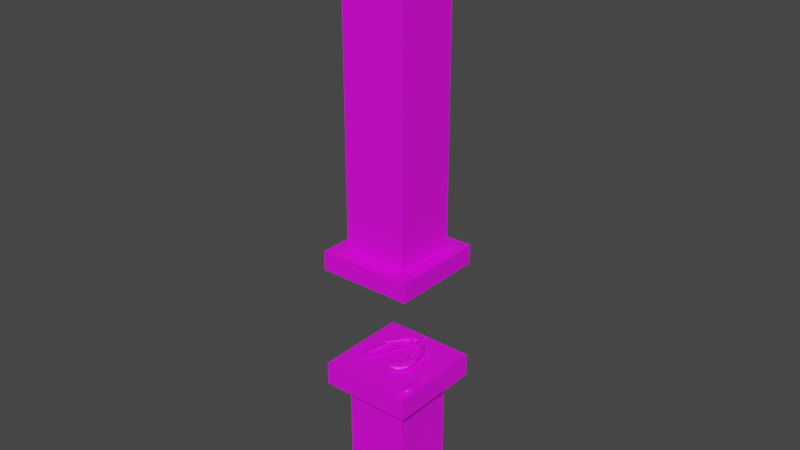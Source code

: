# Source: piston.blend  (saved by Blender 3.2.14; exported with 4.5.12 LTS)
import bpy
from mathutils import Matrix  # noqa: F401  (used for matrix-valued properties, if any)

bpy.ops.wm.read_factory_settings(use_empty=True)
scene = bpy.context.scene
scene.name = 'Scene'

# ---- collections
col_collection = bpy.data.collections.new('Collection'); scene.collection.children.link(col_collection)

# ---- images (referenced by path relative to the original .blend; pixels are not part of the script)
import os
ASSET_DIR = os.environ.get("B2B_ASSET_DIR", "")  # directory of the original .blend (textures are referenced by path, not embedded)
HERE = os.path.dirname(os.path.abspath(__file__))  # packed textures are extracted next to this script under _unpacked/

def load_image(name, relpath, width, height, colorspace="sRGB"):
    """Load a texture the original file referenced (path relative to the .blend, or extracted next to this script)."""
    p = next((c for c in (os.path.join(HERE, relpath), os.path.join(ASSET_DIR, relpath)) if relpath and os.path.exists(c)), "")
    if p:
        img = bpy.data.images.load(p, check_existing=True)
        img.name = name
    else:  # same state as the original file: an image datablock whose file is absent (Cycles renders it pink)
        img = bpy.data.images.new(name, width, height)
        img.source = "FILE"
        img.filepath = "//" + (relpath or name)
    img.colorspace_settings.name = colorspace
    return img
img_bloody_jpg = load_image('bloody.jpg', 'bloody.jpg', 1024, 1024, 'sRGB')
img_bench_jpg = load_image('bench.jpg', 'bench.jpg', 1024, 1024, 'sRGB')
img_benchclean_jpg = load_image('benchclean.jpg', 'benchclean.jpg', 1024, 1024, 'sRGB')
img_benchclean_jpg_001 = load_image('benchclean.jpg.001', 'benchclean.jpg', 1024, 1024, 'sRGB')
img_bench_jpg_001 = load_image('bench.jpg.001', 'bench.jpg', 1024, 1024, 'sRGB')

# ---- materials (node trees are filled in below, after node groups)
mat_material_002 = bpy.data.materials.new('Material.002')
mat_material_002.use_transparent_shadow = False
mat_material_006 = bpy.data.materials.new('Material.006')
mat_material_006.use_transparent_shadow = False
mat_material_004 = bpy.data.materials.new('Material.004')
mat_material_004.use_transparent_shadow = False
mat_material_001 = bpy.data.materials.new('Material.001')
mat_material_001.use_transparent_shadow = False
mat_material_005 = bpy.data.materials.new('Material.005')
mat_material_005.use_transparent_shadow = False
mat_material_003 = bpy.data.materials.new('Material.003')
mat_material_003.use_transparent_shadow = False
mat_material_008 = bpy.data.materials.new('Material.008')
mat_material_008.use_transparent_shadow = False
mat_material_009 = bpy.data.materials.new('Material.009')
mat_material_009.use_transparent_shadow = False
mat_material_010 = bpy.data.materials.new('Material.010')
mat_material_010.use_transparent_shadow = False

# ---- material node trees
mat_material_002.use_nodes = True; mat_material_002.node_tree.nodes.clear()
_N = mat_material_002.node_tree.nodes; _L = mat_material_002.node_tree.links
n0 = _N.new('ShaderNodeBsdfPrincipled'); n0.name = 'Principled BSDF'; n0.location = (10, 300)
n0.distribution = 'GGX'
n0.subsurface_method = 'RANDOM_WALK_SKIN'
n0.inputs[3].default_value = 1.45
n0.inputs[27].default_value = (0.0, 0.0, 0.0, 1.0)
n0.inputs[28].default_value = 1.0
n1 = _N.new('ShaderNodeOutputMaterial'); n1.name = 'Material Output'; n1.location = (300, 300)
n2 = _N.new('ShaderNodeTexImage'); n2.name = 'Image Texture'; n2.location = (-280, 280)
n2.image = img_bloody_jpg
_L.new(n0.outputs[0], n1.inputs[0])
_L.new(n2.outputs[0], n0.inputs[0])
n1.is_active_output = True
mat_material_006.use_nodes = True; mat_material_006.node_tree.nodes.clear()
_N = mat_material_006.node_tree.nodes; _L = mat_material_006.node_tree.links
n0 = _N.new('ShaderNodeBsdfPrincipled'); n0.name = 'Principled BSDF'; n0.location = (10, 300)
n0.distribution = 'GGX'
n0.subsurface_method = 'RANDOM_WALK_SKIN'
n0.inputs[3].default_value = 1.45
n0.inputs[27].default_value = (0.0, 0.0, 0.0, 1.0)
n0.inputs[28].default_value = 1.0
n1 = _N.new('ShaderNodeOutputMaterial'); n1.name = 'Material Output'; n1.location = (300, 300)
n2 = _N.new('ShaderNodeTexImage'); n2.name = 'Image Texture'; n2.location = (-280, 280)
n2.image = img_bloody_jpg
_L.new(n0.outputs[0], n1.inputs[0])
_L.new(n2.outputs[0], n0.inputs[0])
n1.is_active_output = True
mat_material_004.use_nodes = True; mat_material_004.node_tree.nodes.clear()
_N = mat_material_004.node_tree.nodes; _L = mat_material_004.node_tree.links
n0 = _N.new('ShaderNodeBsdfPrincipled'); n0.name = 'Principled BSDF'; n0.location = (10, 300)
n0.distribution = 'GGX'
n0.subsurface_method = 'RANDOM_WALK_SKIN'
n0.inputs[3].default_value = 1.45
n0.inputs[27].default_value = (0.0, 0.0, 0.0, 1.0)
n0.inputs[28].default_value = 1.0
n1 = _N.new('ShaderNodeOutputMaterial'); n1.name = 'Material Output'; n1.location = (300, 300)
n2 = _N.new('ShaderNodeTexImage'); n2.name = 'Image Texture'; n2.location = (-280, 280)
n2.image = img_bloody_jpg
_L.new(n0.outputs[0], n1.inputs[0])
_L.new(n2.outputs[0], n0.inputs[0])
n1.is_active_output = True
mat_material_001.use_nodes = True; mat_material_001.node_tree.nodes.clear()
_N = mat_material_001.node_tree.nodes; _L = mat_material_001.node_tree.links
n0 = _N.new('ShaderNodeBsdfPrincipled'); n0.name = 'Principled BSDF'; n0.location = (10, 300)
n0.distribution = 'GGX'
n0.subsurface_method = 'RANDOM_WALK_SKIN'
n0.inputs[3].default_value = 1.45
n0.inputs[27].default_value = (0.0, 0.0, 0.0, 1.0)
n0.inputs[28].default_value = 1.0
n1 = _N.new('ShaderNodeOutputMaterial'); n1.name = 'Material Output'; n1.location = (300, 300)
n2 = _N.new('ShaderNodeTexImage'); n2.name = 'Image Texture'; n2.location = (-280, 280)
n2.image = img_bloody_jpg
_L.new(n0.outputs[0], n1.inputs[0])
_L.new(n2.outputs[0], n0.inputs[0])
n1.is_active_output = True
mat_material_005.use_nodes = True; mat_material_005.node_tree.nodes.clear()
_N = mat_material_005.node_tree.nodes; _L = mat_material_005.node_tree.links
n0 = _N.new('ShaderNodeBsdfPrincipled'); n0.name = 'Principled BSDF'; n0.location = (10, 300)
n0.distribution = 'GGX'
n0.subsurface_method = 'RANDOM_WALK_SKIN'
n0.inputs[3].default_value = 1.45
n0.inputs[27].default_value = (0.0, 0.0, 0.0, 1.0)
n0.inputs[28].default_value = 1.0
n1 = _N.new('ShaderNodeOutputMaterial'); n1.name = 'Material Output'; n1.location = (300, 300)
n2 = _N.new('ShaderNodeTexImage'); n2.name = 'Image Texture'; n2.location = (-280, 280)
n2.image = img_bloody_jpg
_L.new(n0.outputs[0], n1.inputs[0])
_L.new(n2.outputs[0], n0.inputs[0])
n1.is_active_output = True
mat_material_003.use_nodes = True; mat_material_003.node_tree.nodes.clear()
_N = mat_material_003.node_tree.nodes; _L = mat_material_003.node_tree.links
n0 = _N.new('ShaderNodeBsdfPrincipled'); n0.name = 'Principled BSDF'; n0.location = (10, 300)
n0.distribution = 'GGX'
n0.subsurface_method = 'RANDOM_WALK_SKIN'
n0.inputs[3].default_value = 1.45
n0.inputs[27].default_value = (0.0, 0.0, 0.0, 1.0)
n0.inputs[28].default_value = 1.0
n1 = _N.new('ShaderNodeOutputMaterial'); n1.name = 'Material Output'; n1.location = (300, 300)
n2 = _N.new('ShaderNodeTexImage'); n2.name = 'Image Texture'; n2.location = (-280, 280)
n2.image = img_bench_jpg
_L.new(n0.outputs[0], n1.inputs[0])
_L.new(n2.outputs[0], n0.inputs[0])
n1.is_active_output = True
mat_material_008.use_nodes = True; mat_material_008.node_tree.nodes.clear()
_N = mat_material_008.node_tree.nodes; _L = mat_material_008.node_tree.links
n0 = _N.new('ShaderNodeBsdfPrincipled'); n0.name = 'Principled BSDF'; n0.location = (10, 300)
n0.distribution = 'GGX'
n0.subsurface_method = 'RANDOM_WALK_SKIN'
n0.inputs[3].default_value = 1.45
n0.inputs[27].default_value = (0.0, 0.0, 0.0, 1.0)
n0.inputs[28].default_value = 1.0
n1 = _N.new('ShaderNodeOutputMaterial'); n1.name = 'Material Output'; n1.location = (300, 300)
n2 = _N.new('ShaderNodeTexImage'); n2.name = 'Image Texture'; n2.location = (-280, 280)
n2.image = img_benchclean_jpg
_L.new(n0.outputs[0], n1.inputs[0])
_L.new(n2.outputs[0], n0.inputs[0])
n1.is_active_output = True
mat_material_009.use_nodes = True; mat_material_009.node_tree.nodes.clear()
_N = mat_material_009.node_tree.nodes; _L = mat_material_009.node_tree.links
n0 = _N.new('ShaderNodeBsdfPrincipled'); n0.name = 'Principled BSDF'; n0.location = (10, 300)
n0.distribution = 'GGX'
n0.subsurface_method = 'RANDOM_WALK_SKIN'
n0.inputs[3].default_value = 1.45
n0.inputs[27].default_value = (0.0, 0.0, 0.0, 1.0)
n0.inputs[28].default_value = 1.0
n1 = _N.new('ShaderNodeOutputMaterial'); n1.name = 'Material Output'; n1.location = (300, 300)
n2 = _N.new('ShaderNodeTexImage'); n2.name = 'Image Texture'; n2.location = (-280, 280)
n2.image = img_benchclean_jpg_001
_L.new(n0.outputs[0], n1.inputs[0])
_L.new(n2.outputs[0], n0.inputs[0])
n1.is_active_output = True
mat_material_010.use_nodes = True; mat_material_010.node_tree.nodes.clear()
_N = mat_material_010.node_tree.nodes; _L = mat_material_010.node_tree.links
n0 = _N.new('ShaderNodeBsdfPrincipled'); n0.name = 'Principled BSDF'; n0.location = (10, 300)
n0.distribution = 'GGX'
n0.subsurface_method = 'RANDOM_WALK_SKIN'
n0.inputs[3].default_value = 1.45
n0.inputs[27].default_value = (0.0, 0.0, 0.0, 1.0)
n0.inputs[28].default_value = 1.0
n1 = _N.new('ShaderNodeOutputMaterial'); n1.name = 'Material Output'; n1.location = (300, 300)
n2 = _N.new('ShaderNodeTexImage'); n2.name = 'Image Texture'; n2.location = (-280, 280)
n2.image = img_bench_jpg_001
_L.new(n0.outputs[0], n1.inputs[0])
_L.new(n2.outputs[0], n0.inputs[0])
n1.is_active_output = True

# ---- world
world_world = bpy.data.worlds.new('World'); scene.world = world_world
world_world.use_nodes = True; world_world.node_tree.nodes.clear()
_N = world_world.node_tree.nodes; _L = world_world.node_tree.links
n0 = _N.new('ShaderNodeOutputWorld'); n0.name = 'World Output'; n0.location = (300, 300)
n1 = _N.new('ShaderNodeBackground'); n1.name = 'Background'; n1.location = (10, 300)
n1.inputs[0].default_value = (0.05088, 0.05088, 0.05088, 1.0)
_L.new(n1.outputs[0], n0.inputs[0])
n0.is_active_output = True
world_world.color = (0.05088, 0.05088, 0.05088)
world_world.use_sun_shadow = False
world_world.sun_shadow_jitter_overblur = 0.0

# ---- meshes
me_circle = bpy.data.meshes.new('Circle')
me_circle.from_pydata([(0.0, 1.745, -0.3496), (0.4197, -0.7063, -0.3546), (0.7922, -0.02332, -0.2502), (0.6353, 1.191, -0.4094), (0.294, -0.2677, -0.221), (0.3579, -0.5486, -0.2488), (0.6755, 0.03377, -0.1721), (1.501e-10, 1.542, -0.2297), (0.5417, 1.069, -0.3048), (-4.367e-09, 1.03, -0.6772), (0.294, -0.2677, -0.611), (0.5001, 0.1418, -0.4846), (0.4098, 0.8203, -0.6008), (0.3579, -0.5486, -0.5463), (0.6755, 0.03377, -0.395), (1.501e-10, 1.542, -0.572), (0.5417, 1.069, -0.5717), (-2.98e-08, -0.8113, -0.3408), (-2.469e-08, -0.1617, -0.2365), (-2.98e-08, -0.6382, -0.2265), (-2.469e-08, -0.1617, -0.611), (-2.98e-08, -0.6382, -0.5479), (0.6424, -0.4633, -0.3306), (0.7905, 0.6013, -0.2424), (0.3518, 1.545, -0.4303), (0.3958, -0.06355, -0.2037), (0.3174, -0.4259, -0.2184), (0.7549, -0.0051, -0.2004), (-1.895e-10, 1.37, -0.2084), (0.6054, 1.152, -0.3483), (0.4, -0.6559, -0.2875), (1.876e-11, 1.68, -0.2736), (0.4743, 0.9689, -0.2579), (0.3, 1.371, -0.3258), (0.1737, -0.627, -0.2452), (0.6741, 0.5664, -0.1664), (0.5478, -0.3414, -0.2351), (0.3958, -0.06355, -0.5578), (0.4652, 0.4677, -0.4827), (0.2454, 0.9124, -0.6538), (0.3174, -0.4259, -0.6023), (0.7549, -0.0051, -0.3232), (-1.895e-10, 1.37, -0.6583), (0.6054, 1.152, -0.4975), (0.4, -0.6559, -0.4537), (0.5897, 0.07965, -0.4535), (1.876e-11, 1.68, -0.461), (0.4743, 0.9689, -0.6125), (0.3, 1.371, -0.6183), (0.1737, -0.627, -0.5578), (0.6741, 0.5664, -0.3845), (0.5478, -0.3414, -0.4966), (0.2036, -0.7982, -0.3568), (0.1737, -0.2124, -0.2428), (0.1737, -0.2124, -0.6176), (-2.98e-08, -0.7561, -0.4445), (-2.916e-08, -0.487, -0.6185), (-2.98e-08, -0.7561, -0.2691), (-2.916e-08, -0.487, -0.2012), (-1.447e-08, 0.4318, -0.5328), (-1.447e-08, 0.4318, -0.2222), (0.4789, -0.2421, -0.2053), (0.2652, 1.222, -0.2887), (0.2614, 0.3036, -0.2132), (0.3353, 1.489, -0.366), (0.7534, 0.5901, -0.1932), (0.6122, -0.4244, -0.2697), (0.4789, -0.2421, -0.5487), (0.5866, 0.5354, -0.4434), (0.2652, 1.222, -0.682), (0.2614, 0.3036, -0.5131), (0.3353, 1.489, -0.5265), (0.7534, 0.5901, -0.314), (0.6122, -0.4244, -0.4191), (0.1941, -0.7436, -0.4581), (0.1575, -0.4844, -0.6207), (0.1941, -0.7436, -0.287), (0.1575, -0.4844, -0.217)], [], [(36, 61, 26, 5), (61, 25, 4, 26), (7, 28, 62, 33), (33, 62, 32, 8), (4, 25, 63, 53), (18, 53, 63, 60), (0, 31, 64, 24), (24, 64, 29, 3), (64, 33, 8, 29), (31, 7, 33, 64), (3, 29, 65, 23), (29, 8, 35, 65), (2, 27, 66, 22), (22, 66, 30, 1), (66, 36, 5, 30), (27, 6, 36, 66), (14, 51, 67, 45), (45, 67, 37, 11), (67, 40, 10, 37), (51, 13, 40, 67), (16, 50, 68, 47), (47, 68, 38, 12), (68, 45, 11, 38), (50, 14, 45, 68), (15, 48, 69, 42), (42, 69, 39, 9), (69, 47, 12, 39), (48, 16, 47, 69), (9, 39, 70, 59), (20, 59, 70, 54), (10, 54, 70, 37), (11, 37, 70, 38), (12, 38, 70, 39), (0, 24, 71, 46), (46, 71, 48, 15), (71, 43, 16, 48), (24, 3, 43, 71), (3, 23, 72, 43), (43, 72, 50, 16), (72, 41, 14, 50), (23, 2, 41, 72), (2, 22, 73, 41), (41, 73, 51, 14), (73, 44, 13, 51), (22, 1, 44, 73), (1, 52, 74, 44), (44, 74, 49, 13), (74, 55, 21, 49), (52, 17, 55, 74), (13, 49, 75, 40), (40, 75, 54, 10), (75, 56, 20, 54), (49, 21, 56, 75), (1, 30, 76, 52), (52, 76, 57, 17), (76, 34, 19, 57), (30, 5, 34, 76), (5, 26, 77, 34), (34, 77, 58, 19), (77, 53, 18, 58), (26, 4, 53, 77)])
_uv = me_circle.uv_layers.new(name='UVMap')
_uv.uv.foreach_set('vector', [0.4313, 0.6239, 0.4456, 0.6434, 0.4765, 0.6071, 0.4677, 0.583, 0.4456, 0.6434, 0.4619, 0.6784, 0.4811, 0.6381, 0.4765, 0.6071, 0.5952, 0.7705, 0.6171, 0.7451, 0.5944, 0.6882, 0.5699, 0.7057, 0.5699, 0.7057, 0.5944, 0.6882, 0.5952, 0.6248, 0.5717, 0.6307, 0.4811, 0.6381, 0.4619, 0.6784, 0.488, 0.7502, 0.5039, 0.6487, 0.5379, 0.6585, 0.5039, 0.6487, 0.488, 0.7502, 0.5386, 0.775, 0.5678, 0.7988, 0.5772, 0.7906, 0.5491, 0.7184, 0.5386, 0.7234, 0.5386, 0.7234, 0.5491, 0.7184, 0.551, 0.6344, 0.5407, 0.6354, 0.5491, 0.7184, 0.5699, 0.7057, 0.5717, 0.6307, 0.551, 0.6344, 0.5772, 0.7906, 0.5952, 0.7705, 0.5699, 0.7057, 0.5491, 0.7184, 0.5407, 0.6354, 0.551, 0.6344, 0.6017, 0.5345, 0.5939, 0.5305, 0.551, 0.6344, 0.5717, 0.6307, 0.6171, 0.5412, 0.6017, 0.5345, 0.3836, 0.6865, 0.3921, 0.6903, 0.4178, 0.6075, 0.4104, 0.5997, 0.4104, 0.5997, 0.4178, 0.6075, 0.4585, 0.5618, 0.4529, 0.5516, 0.4178, 0.6075, 0.4313, 0.6239, 0.4677, 0.583, 0.4585, 0.5618, 0.3921, 0.6903, 0.4083, 0.698, 0.4313, 0.6239, 0.4178, 0.6075, 0.2443, 0.8593, 0.2733, 0.9299, 0.2884, 0.9095, 0.263, 0.8491, 0.263, 0.8491, 0.2884, 0.9095, 0.3045, 0.8749, 0.2813, 0.8366, 0.2884, 0.9095, 0.3218, 0.9444, 0.3264, 0.9135, 0.3045, 0.8749, 0.2733, 0.9299, 0.312, 0.9696, 0.3218, 0.9444, 0.2884, 0.9095, 0.2752, 0.6538, 0.2434, 0.7561, 0.2625, 0.7608, 0.2899, 0.6725, 0.2899, 0.6725, 0.2625, 0.7608, 0.2875, 0.7734, 0.3021, 0.7019, 0.2625, 0.7608, 0.263, 0.8491, 0.2813, 0.8366, 0.2875, 0.7734, 0.2434, 0.7561, 0.2443, 0.8593, 0.263, 0.8491, 0.2625, 0.7608, 0.3789, 0.5641, 0.3231, 0.5949, 0.3324, 0.6223, 0.3824, 0.5951, 0.3824, 0.5951, 0.3324, 0.6223, 0.3356, 0.6832, 0.3836, 0.6606, 0.3324, 0.6223, 0.2899, 0.6725, 0.3021, 0.7019, 0.3356, 0.6832, 0.3231, 0.5949, 0.2752, 0.6538, 0.2899, 0.6725, 0.3324, 0.6223, 0.3836, 0.6606, 0.3356, 0.6832, 0.3281, 0.8052, 0.379, 0.7808, 0.3828, 0.894, 0.379, 0.7808, 0.3281, 0.8052, 0.3497, 0.903, 0.3264, 0.9135, 0.3497, 0.903, 0.3281, 0.8052, 0.3045, 0.8749, 0.2813, 0.8366, 0.3045, 0.8749, 0.3281, 0.8052, 0.2875, 0.7734, 0.3021, 0.7019, 0.2875, 0.7734, 0.3281, 0.8052, 0.3356, 0.6832, 0.3702, 0.5305, 0.3058, 0.566, 0.3127, 0.5742, 0.3745, 0.5402, 0.3745, 0.5402, 0.3127, 0.5742, 0.3231, 0.5949, 0.3789, 0.5641, 0.3127, 0.5742, 0.2601, 0.6395, 0.2752, 0.6538, 0.3231, 0.5949, 0.3058, 0.566, 0.2509, 0.6342, 0.2601, 0.6395, 0.3127, 0.5742, 0.2509, 0.6342, 0.2156, 0.7527, 0.2255, 0.753, 0.2601, 0.6395, 0.2601, 0.6395, 0.2255, 0.753, 0.2434, 0.7561, 0.2752, 0.6538, 0.2255, 0.753, 0.2264, 0.8685, 0.2443, 0.8593, 0.2434, 0.7561, 0.2156, 0.7527, 0.2165, 0.8738, 0.2264, 0.8685, 0.2255, 0.753, 0.2165, 0.8738, 0.249, 0.9577, 0.2581, 0.9479, 0.2264, 0.8685, 0.2264, 0.8685, 0.2581, 0.9479, 0.2733, 0.9299, 0.2443, 0.8593, 0.2581, 0.9479, 0.3006, 0.9928, 0.312, 0.9696, 0.2733, 0.9299, 0.249, 0.9577, 0.2931, 1.005, 0.3006, 0.9928, 0.2581, 0.9479, 0.2931, 1.005, 0.3349, 1.024, 0.3405, 1.01, 0.3006, 0.9928, 0.3006, 0.9928, 0.3405, 1.01, 0.3481, 0.9852, 0.312, 0.9696, 0.3405, 1.01, 0.3774, 1.014, 0.3811, 0.9883, 0.3481, 0.9852, 0.3349, 1.024, 0.3736, 1.028, 0.3774, 1.014, 0.3405, 1.01, 0.312, 0.9696, 0.3481, 0.9852, 0.3533, 0.9559, 0.3218, 0.9444, 0.3218, 0.9444, 0.3533, 0.9559, 0.3497, 0.903, 0.3264, 0.9135, 0.3533, 0.9559, 0.3836, 0.957, 0.3828, 0.894, 0.3497, 0.903, 0.3481, 0.9852, 0.3811, 0.9883, 0.3836, 0.957, 0.3533, 0.9559, 0.4529, 0.5516, 0.4585, 0.5618, 0.4985, 0.5443, 0.4948, 0.5333, 0.4948, 0.5333, 0.4985, 0.5443, 0.5367, 0.5417, 0.5348, 0.5305, 0.4985, 0.5443, 0.5036, 0.5674, 0.5379, 0.565, 0.5367, 0.5417, 0.4585, 0.5618, 0.4677, 0.583, 0.5036, 0.5674, 0.4985, 0.5443, 0.4677, 0.583, 0.4765, 0.6071, 0.5076, 0.5955, 0.5036, 0.5674, 0.5036, 0.5674, 0.5076, 0.5955, 0.5386, 0.5948, 0.5379, 0.565, 0.5076, 0.5955, 0.5039, 0.6487, 0.5379, 0.6585, 0.5386, 0.5948, 0.4765, 0.6071, 0.4811, 0.6381, 0.5039, 0.6487, 0.5076, 0.5955])
me_circle.materials.append(mat_material_002)
me_circle.update()
me_circle_001 = bpy.data.meshes.new('Circle.001')
me_circle_001.from_pydata([(-2.255, 1.151, -0.02428), (-2.641, 0.936, -0.0275), (-2.867, 0.4158, -0.02725), (-2.829, -0.1044, -0.02302), (-2.562, -0.3199, -0.01696), (-2.235, -0.1044, -0.01233), (-1.99, 0.4158, -0.01302), (-1.971, 0.936, -0.01864), (-2.728, 1.143, -1.734), (-3.116, 0.9176, -1.723), (-3.068, 0.3127, -1.717), (-2.785, -0.2204, -1.668), (-2.281, 1.019, -1.693), (-2.984, -0.02985, -0.2409), (-3.045, 0.1093, -0.5317), (-3.145, 0.1231, -0.8249), (-3.087, 0.07961, -1.127), (-2.879, -0.2064, -1.473), (-2.501, -0.3218, -1.427), (-2.659, -0.1954, -1.126), (-2.736, -0.1469, -0.8219), (-2.681, -0.1559, -0.5255), (-2.723, -0.2941, -0.2319), (-2.861, 1.246, -0.2439), (-3.058, 1.383, -0.5325), (-3.104, 1.384, -0.8325), (-3.165, 1.325, -1.138), (-3.314, 1.167, -1.434), (-3.335, 0.5609, -1.426), (-3.3, 0.7107, -1.131), (-3.307, 0.758, -0.8287), (-3.235, 0.7468, -0.5337), (-3.068, 0.6082, -0.2452), (-2.181, 0.6078, -0.2234), (-2.235, 0.7394, -0.5176), (-2.233, 0.7229, -0.8261), (-2.318, 0.6477, -1.138), (-2.251, 0.5033, -1.444), (-2.472, 1.024, -1.499), (-2.507, 1.273, -1.145), (-2.346, 1.354, -0.8326), (-2.295, 1.376, -0.5233), (-2.092, 1.246, -0.232), (-2.167, -0.09123, -1.434), (-2.33, 0.04175, -1.13), (-2.362, 0.1027, -0.8218), (-2.396, 0.1056, -0.5182), (-2.449, -0.02992, -0.2232), (-2.421, 1.51, -0.2392), (-2.646, 1.643, -0.5288), (-2.686, 1.63, -0.835), (-2.817, 1.556, -1.145), (-3.013, 1.39, -1.443), (-2.452, 0.9984, -0.009535), (-2.744, 0.6478, -0.01093), (-2.835, 0.1519, -0.008752), (-2.691, -0.1987, -0.003818), (-2.406, -0.1987, 0.001224), (-2.135, 0.1519, 0.00315), (-2.005, 0.6478, 2.921e-05), (-2.128, 0.9984, -0.005412), (-2.968, 1.091, -1.729), (-3.152, 0.6431, -1.719), (-2.896, -0.01134, -1.71), (-2.442, 1.081, -1.732), (-2.848, -0.2366, -1.57), (-2.643, -0.381, -0.09716), (-3.286, 1.049, -1.578), (-2.982, 0.4944, -0.11), (-1.958, 1.113, -0.09878), (-2.312, -0.1246, -0.09028), (-2.966, 1.272, -1.588), (-2.927, -0.1246, -0.1052), (-3.003, 0.05831, -0.3864), (-3.113, 0.1265, -0.6772), (-3.129, 0.11, -0.9755), (-3.051, 0.0104, -1.28), (-2.602, -0.2517, -1.277), (-2.713, -0.1629, -0.9738), (-2.7, -0.1407, -0.673), (-2.711, -0.2061, -0.3782), (-2.739, 1.113, -0.1097), (-2.979, 1.334, -0.3872), (-3.097, 1.394, -0.681), (-3.106, 1.363, -0.986), (-3.25, 1.26, -1.287), (-3.26, 0.4441, -1.571), (-3.328, 0.6506, -1.28), (-3.297, 0.7431, -0.9799), (-3.287, 0.7629, -0.68), (-3.146, 0.6963, -0.3893), (-2.022, 0.4944, -0.0911), (-2.243, 0.6945, -0.3685), (-2.232, 0.7435, -0.6703), (-2.249, 0.6926, -0.9832), (-2.343, 0.5817, -1.291), (-2.386, 1.045, -1.596), (-2.605, 1.194, -1.301), (-2.387, 1.321, -0.9903), (-2.352, 1.377, -0.6755), (-2.204, 1.332, -0.3761), (-2.289, -0.01831, -1.282), (-2.341, 0.07994, -0.9766), (-2.351, 0.1157, -0.6694), (-2.455, 0.05769, -0.3693), (-2.289, 1.37, -0.1057), (-2.555, 1.597, -0.3825), (-2.687, 1.648, -0.6799), (-2.71, 1.601, -0.9912), (-2.936, 1.486, -1.296), (-2.315, 0.2631, -0.2218), (-2.303, 0.3966, -0.5167), (-2.265, 0.3865, -0.8234), (-2.287, 0.318, -1.134), (-2.157, 0.1797, -1.439), (-2.214, 1.44, -0.236), (-2.448, 1.571, -0.5262), (-2.491, 1.553, -0.8345), (-2.647, 1.474, -1.146), (-2.816, 1.3, -1.45), (-2.655, 1.441, -0.2418), (-2.863, 1.575, -0.531), (-2.904, 1.569, -0.8341), (-3.001, 1.503, -1.142), (-3.185, 1.34, -1.439), (-3.058, 0.2633, -0.2438), (-3.182, 0.4024, -0.5331), (-3.271, 0.4158, -0.8268), (-3.235, 0.3715, -1.128), (-3.197, 0.2112, -1.428), (-2.583, -0.2245, -0.227), (-2.521, -0.08739, -0.5216), (-2.527, -0.0836, -0.8213), (-2.462, -0.1377, -1.128), (-2.292, -0.2666, -1.43), (-2.09, 0.9526, -0.2273), (-2.219, 1.083, -0.5203), (-2.262, 1.062, -0.8294), (-2.399, 0.9824, -1.142), (-2.4, 0.8204, -1.454), (-3.003, 0.9531, -0.2451), (-3.191, 1.091, -0.5335), (-3.247, 1.098, -0.8306), (-3.274, 1.046, -1.134), (-3.37, 0.8921, -1.429), (-2.865, -0.2245, -0.2368), (-2.866, -0.08564, -0.5291), (-2.954, -0.07323, -0.8232), (-2.883, -0.1182, -1.126), (-2.737, -0.2636, -1.431), (-3.325, 0.7747, -1.574), (-3.094, 0.1017, -1.57), (-3.158, 1.222, -1.583), (-2.722, 1.196, -1.591), (-2.468, 0.3593, 0.03754), (-2.16, 0.1604, -0.08797), (-2.347, 0.3502, -0.3674), (-2.263, 0.4035, -0.6692), (-2.259, 0.3597, -0.9795), (-2.273, 0.2551, -1.286), (-2.086, 1.295, -0.101), (-2.343, 1.527, -0.3796), (-2.495, 1.574, -0.6781), (-2.527, 1.521, -0.9917), (-2.767, 1.4, -1.299), (-2.525, 1.295, -0.1064), (-2.782, 1.528, -0.385), (-2.901, 1.584, -0.6808), (-2.916, 1.544, -0.989), (-3.107, 1.435, -1.292), (-2.987, 0.1604, -0.1066), (-3.105, 0.3514, -0.3886), (-3.243, 0.4194, -0.6788), (-3.257, 0.4024, -0.9774), (-3.23, 0.3099, -1.278), (-2.476, -0.3097, -0.09165), (-2.573, -0.1366, -0.3733), (-2.499, -0.0744, -0.671), (-2.501, -0.1026, -0.9746), (-2.407, -0.1955, -1.279), (-1.949, 0.8252, -0.09304), (-2.179, 1.039, -0.372), (-2.266, 1.085, -0.6726), (-2.297, 1.03, -0.987), (-2.465, 0.9117, -1.296), (-2.894, 0.8253, -0.1088), (-3.107, 1.041, -0.3887), (-3.234, 1.105, -0.6807), (-3.242, 1.08, -0.9828), (-3.332, 0.9833, -1.283), (-2.803, -0.3097, -0.09972), (-2.862, -0.1364, -0.3828), (-2.92, -0.069, -0.6751), (-2.935, -0.0872, -0.9742), (-2.832, -0.177, -1.277)], [], [(28, 144, 150, 86), (144, 27, 67, 150), (150, 67, 9, 62), (86, 150, 62, 10), (17, 129, 151, 65), (129, 28, 86, 151), (151, 86, 10, 63), (65, 151, 63, 11), (27, 124, 152, 67), (124, 52, 71, 152), (152, 71, 8, 61), (67, 152, 61, 9), (52, 119, 153, 71), (119, 38, 96, 153), (153, 96, 12, 64), (71, 153, 64, 8), (1, 54, 154, 53), (2, 55, 154, 54), (3, 56, 154, 55), (4, 57, 154, 56), (5, 58, 154, 57), (6, 59, 154, 58), (7, 60, 154, 59), (0, 53, 154, 60), (6, 58, 155, 91), (58, 5, 70, 155), (155, 70, 47, 110), (91, 155, 110, 33), (33, 110, 156, 92), (110, 47, 104, 156), (156, 104, 46, 111), (92, 156, 111, 34), (34, 111, 157, 93), (111, 46, 103, 157), (157, 103, 45, 112), (93, 157, 112, 35), (35, 112, 158, 94), (112, 45, 102, 158), (158, 102, 44, 113), (94, 158, 113, 36), (36, 113, 159, 95), (113, 44, 101, 159), (159, 101, 43, 114), (95, 159, 114, 37), (0, 60, 160, 105), (60, 7, 69, 160), (160, 69, 42, 115), (105, 160, 115, 48), (48, 115, 161, 106), (115, 42, 100, 161), (161, 100, 41, 116), (106, 161, 116, 49), (49, 116, 162, 107), (116, 41, 99, 162), (162, 99, 40, 117), (107, 162, 117, 50), (50, 117, 163, 108), (117, 40, 98, 163), (163, 98, 39, 118), (108, 163, 118, 51), (51, 118, 164, 109), (118, 39, 97, 164), (164, 97, 38, 119), (109, 164, 119, 52), (1, 53, 165, 81), (53, 0, 105, 165), (165, 105, 48, 120), (81, 165, 120, 23), (23, 120, 166, 82), (120, 48, 106, 166), (166, 106, 49, 121), (82, 166, 121, 24), (24, 121, 167, 83), (121, 49, 107, 167), (167, 107, 50, 122), (83, 167, 122, 25), (25, 122, 168, 84), (122, 50, 108, 168), (168, 108, 51, 123), (84, 168, 123, 26), (26, 123, 169, 85), (123, 51, 109, 169), (169, 109, 52, 124), (85, 169, 124, 27), (3, 55, 170, 72), (55, 2, 68, 170), (170, 68, 32, 125), (72, 170, 125, 13), (13, 125, 171, 73), (125, 32, 90, 171), (171, 90, 31, 126), (73, 171, 126, 14), (14, 126, 172, 74), (126, 31, 89, 172), (172, 89, 30, 127), (74, 172, 127, 15), (15, 127, 173, 75), (127, 30, 88, 173), (173, 88, 29, 128), (75, 173, 128, 16), (16, 128, 174, 76), (128, 29, 87, 174), (174, 87, 28, 129), (76, 174, 129, 17), (5, 57, 175, 70), (57, 4, 66, 175), (175, 66, 22, 130), (70, 175, 130, 47), (47, 130, 176, 104), (130, 22, 80, 176), (176, 80, 21, 131), (104, 176, 131, 46), (46, 131, 177, 103), (131, 21, 79, 177), (177, 79, 20, 132), (103, 177, 132, 45), (45, 132, 178, 102), (132, 20, 78, 178), (178, 78, 19, 133), (102, 178, 133, 44), (44, 133, 179, 101), (133, 19, 77, 179), (179, 77, 18, 134), (101, 179, 134, 43), (7, 59, 180, 69), (59, 6, 91, 180), (180, 91, 33, 135), (69, 180, 135, 42), (42, 135, 181, 100), (135, 33, 92, 181), (181, 92, 34, 136), (100, 181, 136, 41), (41, 136, 182, 99), (136, 34, 93, 182), (182, 93, 35, 137), (99, 182, 137, 40), (40, 137, 183, 98), (137, 35, 94, 183), (183, 94, 36, 138), (98, 183, 138, 39), (39, 138, 184, 97), (138, 36, 95, 184), (184, 95, 37, 139), (97, 184, 139, 38), (2, 54, 185, 68), (54, 1, 81, 185), (185, 81, 23, 140), (68, 185, 140, 32), (32, 140, 186, 90), (140, 23, 82, 186), (186, 82, 24, 141), (90, 186, 141, 31), (31, 141, 187, 89), (141, 24, 83, 187), (187, 83, 25, 142), (89, 187, 142, 30), (30, 142, 188, 88), (142, 25, 84, 188), (188, 84, 26, 143), (88, 188, 143, 29), (29, 143, 189, 87), (143, 26, 85, 189), (189, 85, 27, 144), (87, 189, 144, 28), (4, 56, 190, 66), (56, 3, 72, 190), (190, 72, 13, 145), (66, 190, 145, 22), (22, 145, 191, 80), (145, 13, 73, 191), (191, 73, 14, 146), (80, 191, 146, 21), (21, 146, 192, 79), (146, 14, 74, 192), (192, 74, 15, 147), (79, 192, 147, 20), (20, 147, 193, 78), (147, 15, 75, 193), (193, 75, 16, 148), (78, 193, 148, 19), (19, 148, 194, 77), (148, 16, 76, 194), (194, 76, 17, 149), (77, 194, 149, 18)])
_uv = me_circle_001.uv_layers.new(name='UVMap')
_uv.uv.foreach_set('vector', [0.311, 0.7364, 0.3235, 0.7324, 0.3251, 0.744, 0.3129, 0.748, 0.3235, 0.7324, 0.3381, 0.731, 0.3395, 0.7425, 0.3251, 0.744, 0.3251, 0.744, 0.3395, 0.7425, 0.342, 0.7547, 0.3276, 0.7562, 0.3129, 0.748, 0.3251, 0.744, 0.3276, 0.7562, 0.3157, 0.7604, 0.4518, 0.5802, 0.4279, 0.5776, 0.4389, 0.5718, 0.4556, 0.5755, 0.4279, 0.5776, 0.414, 0.5745, 0.4253, 0.5685, 0.4389, 0.5718, 0.4389, 0.5718, 0.4253, 0.5685, 0.4383, 0.563, 0.4512, 0.5664, 0.4556, 0.5755, 0.4389, 0.5718, 0.4512, 0.5664, 0.4592, 0.5706, 0.3381, 0.731, 0.3522, 0.7323, 0.3539, 0.7439, 0.3395, 0.7425, 0.3522, 0.7323, 0.3639, 0.7361, 0.366, 0.7479, 0.3539, 0.7439, 0.3539, 0.7439, 0.366, 0.7479, 0.3693, 0.7604, 0.3566, 0.7563, 0.3395, 0.7425, 0.3539, 0.7439, 0.3566, 0.7563, 0.342, 0.7547, 0.405, 0.728, 0.4177, 0.7311, 0.4266, 0.7406, 0.414, 0.7377, 0.4177, 0.7311, 0.4406, 0.7378, 0.4426, 0.7439, 0.4266, 0.7406, 0.4266, 0.7406, 0.4426, 0.7439, 0.4449, 0.7496, 0.4368, 0.7501, 0.414, 0.7377, 0.4266, 0.7406, 0.4368, 0.7501, 0.4248, 0.7476, 0.3574, 0.6348, 0.3448, 0.6261, 0.3516, 0.5954, 0.3677, 0.6282, 0.332, 0.6221, 0.3266, 0.6073, 0.3516, 0.5954, 0.3448, 0.6261, 0.3191, 0.5955, 0.3238, 0.5827, 0.3516, 0.5954, 0.3266, 0.6073, 0.3259, 0.5708, 0.3377, 0.5671, 0.3516, 0.5954, 0.3238, 0.5827, 0.3481, 0.563, 0.36, 0.5698, 0.3516, 0.5954, 0.3377, 0.5671, 0.3728, 0.5763, 0.3781, 0.5887, 0.3516, 0.5954, 0.36, 0.5698, 0.3862, 0.6025, 0.3814, 0.6127, 0.3516, 0.5954, 0.3781, 0.5887, 0.38, 0.6265, 0.3677, 0.6282, 0.3516, 0.5954, 0.3814, 0.6127, 0.3814, 0.7174, 0.3804, 0.7294, 0.3757, 0.7286, 0.3786, 0.7158, 0.3804, 0.7294, 0.3778, 0.7404, 0.3744, 0.7434, 0.3757, 0.7286, 0.4529, 0.694, 0.4563, 0.6774, 0.4695, 0.6805, 0.4659, 0.6976, 0.4532, 0.7123, 0.4529, 0.694, 0.4659, 0.6976, 0.4659, 0.7165, 0.4659, 0.7165, 0.4659, 0.6976, 0.479, 0.7005, 0.4788, 0.7194, 0.4659, 0.6976, 0.4695, 0.6805, 0.4826, 0.6834, 0.479, 0.7005, 0.479, 0.7005, 0.4826, 0.6834, 0.4935, 0.6847, 0.49, 0.7017, 0.4788, 0.7194, 0.479, 0.7005, 0.49, 0.7017, 0.4897, 0.7206, 0.4897, 0.7206, 0.49, 0.7017, 0.4989, 0.7014, 0.4988, 0.7202, 0.49, 0.7017, 0.4935, 0.6847, 0.5022, 0.6847, 0.4989, 0.7014, 0.4989, 0.7014, 0.5022, 0.6847, 0.5086, 0.6841, 0.5056, 0.7006, 0.4988, 0.7202, 0.4989, 0.7014, 0.5056, 0.7006, 0.5056, 0.7191, 0.4698, 0.614, 0.4758, 0.6021, 0.4839, 0.6034, 0.478, 0.615, 0.4758, 0.6021, 0.4807, 0.5885, 0.4886, 0.5899, 0.4839, 0.6034, 0.4839, 0.6034, 0.4886, 0.5899, 0.497, 0.5938, 0.4925, 0.6072, 0.478, 0.615, 0.4839, 0.6034, 0.4925, 0.6072, 0.4867, 0.6185, 0.4867, 0.6185, 0.4925, 0.6072, 0.5016, 0.6131, 0.4959, 0.6242, 0.4925, 0.6072, 0.497, 0.5938, 0.506, 0.5997, 0.5016, 0.6131, 0.5016, 0.6131, 0.506, 0.5997, 0.5153, 0.6077, 0.511, 0.6212, 0.3829, 0.6947, 0.3851, 0.7125, 0.3765, 0.7158, 0.3744, 0.6983, 0.38, 0.6265, 0.3814, 0.6127, 0.3914, 0.6257, 0.3852, 0.6384, 0.3814, 0.6127, 0.3862, 0.6025, 0.392, 0.6106, 0.3914, 0.6257, 0.4386, 0.6608, 0.4529, 0.6632, 0.441, 0.6685, 0.4267, 0.6662, 0.4267, 0.6585, 0.4386, 0.6608, 0.4267, 0.6662, 0.4151, 0.6639, 0.4151, 0.6639, 0.4267, 0.6662, 0.417, 0.6723, 0.4059, 0.6701, 0.4267, 0.6662, 0.441, 0.6685, 0.4308, 0.6744, 0.417, 0.6723, 0.417, 0.6723, 0.4308, 0.6744, 0.4232, 0.6809, 0.4098, 0.6789, 0.4059, 0.6701, 0.417, 0.6723, 0.4098, 0.6789, 0.399, 0.6767, 0.399, 0.6767, 0.4098, 0.6789, 0.4051, 0.6861, 0.3945, 0.684, 0.4098, 0.6789, 0.4232, 0.6809, 0.4184, 0.688, 0.4051, 0.6861, 0.4051, 0.6861, 0.4184, 0.688, 0.4161, 0.6959, 0.4028, 0.694, 0.3945, 0.684, 0.4051, 0.6861, 0.4028, 0.694, 0.3923, 0.6918, 0.3923, 0.6918, 0.4028, 0.694, 0.4027, 0.7025, 0.392, 0.7002, 0.4028, 0.694, 0.4161, 0.6959, 0.4161, 0.7045, 0.4027, 0.7025, 0.4027, 0.7025, 0.4161, 0.7045, 0.4187, 0.7137, 0.4049, 0.7116, 0.392, 0.7002, 0.4027, 0.7025, 0.4049, 0.7116, 0.3939, 0.7092, 0.3939, 0.7092, 0.4049, 0.7116, 0.4099, 0.7211, 0.3983, 0.7185, 0.4049, 0.7116, 0.4187, 0.7137, 0.4246, 0.7237, 0.4099, 0.7211, 0.4099, 0.7211, 0.4246, 0.7237, 0.4406, 0.7378, 0.4177, 0.7311, 0.3983, 0.7185, 0.4099, 0.7211, 0.4177, 0.7311, 0.405, 0.728, 0.3574, 0.6348, 0.3677, 0.6282, 0.3734, 0.6459, 0.3585, 0.6482, 0.3677, 0.6282, 0.38, 0.6265, 0.3852, 0.6384, 0.3734, 0.6459, 0.3734, 0.6459, 0.3852, 0.6384, 0.385, 0.6507, 0.3732, 0.6584, 0.3585, 0.6482, 0.3734, 0.6459, 0.3732, 0.6584, 0.3578, 0.6603, 0.3578, 0.6603, 0.3732, 0.6584, 0.3716, 0.668, 0.3563, 0.6698, 0.3732, 0.6584, 0.385, 0.6507, 0.383, 0.6606, 0.3716, 0.668, 0.362, 0.6768, 0.3744, 0.6799, 0.3708, 0.6846, 0.3589, 0.6815, 0.3563, 0.6698, 0.3716, 0.668, 0.3693, 0.6752, 0.3543, 0.6768, 0.3438, 0.6808, 0.3589, 0.6815, 0.3555, 0.6875, 0.3408, 0.6867, 0.3589, 0.6815, 0.3708, 0.6846, 0.3671, 0.6905, 0.3555, 0.6875, 0.3555, 0.6875, 0.3671, 0.6905, 0.3639, 0.6975, 0.3527, 0.6945, 0.3408, 0.6867, 0.3555, 0.6875, 0.3527, 0.6945, 0.3383, 0.6937, 0.3383, 0.6937, 0.3527, 0.6945, 0.3512, 0.7025, 0.3371, 0.7016, 0.3527, 0.6945, 0.3639, 0.6975, 0.3623, 0.7057, 0.3512, 0.7025, 0.3512, 0.7025, 0.3623, 0.7057, 0.362, 0.7149, 0.3509, 0.7115, 0.3371, 0.7016, 0.3512, 0.7025, 0.3509, 0.7115, 0.3368, 0.7105, 0.3368, 0.7105, 0.3509, 0.7115, 0.3513, 0.7215, 0.3372, 0.7203, 0.3509, 0.7115, 0.362, 0.7149, 0.3625, 0.725, 0.3513, 0.7215, 0.3513, 0.7215, 0.3625, 0.725, 0.3639, 0.7361, 0.3522, 0.7323, 0.3372, 0.7203, 0.3513, 0.7215, 0.3522, 0.7323, 0.3381, 0.731, 0.3191, 0.5955, 0.3266, 0.6073, 0.3176, 0.6187, 0.3121, 0.6023, 0.3266, 0.6073, 0.332, 0.6221, 0.328, 0.6334, 0.3176, 0.6187, 0.3176, 0.6187, 0.328, 0.6334, 0.326, 0.6455, 0.3147, 0.6309, 0.3121, 0.6023, 0.3176, 0.6187, 0.3147, 0.6309, 0.3087, 0.6143, 0.4328, 0.6443, 0.4177, 0.641, 0.4106, 0.6318, 0.4253, 0.635, 0.3147, 0.6309, 0.326, 0.6455, 0.3243, 0.6552, 0.3127, 0.641, 0.3127, 0.641, 0.3243, 0.6552, 0.3224, 0.6623, 0.3106, 0.6482, 0.4253, 0.635, 0.4106, 0.6318, 0.4062, 0.6231, 0.4206, 0.6263, 0.4206, 0.6263, 0.4062, 0.6231, 0.4043, 0.6148, 0.4185, 0.6179, 0.4062, 0.6231, 0.3938, 0.6201, 0.392, 0.6118, 0.4043, 0.6148, 0.4043, 0.6148, 0.392, 0.6118, 0.3922, 0.6037, 0.4045, 0.6067, 0.4185, 0.6179, 0.4043, 0.6148, 0.4045, 0.6067, 0.4188, 0.6098, 0.4188, 0.6098, 0.4045, 0.6067, 0.4067, 0.5988, 0.421, 0.602, 0.4045, 0.6067, 0.3922, 0.6037, 0.3943, 0.5958, 0.4067, 0.5988, 0.4067, 0.5988, 0.3943, 0.5958, 0.3985, 0.5882, 0.411, 0.5912, 0.421, 0.602, 0.4067, 0.5988, 0.411, 0.5912, 0.4256, 0.5945, 0.4256, 0.5945, 0.411, 0.5912, 0.4179, 0.5842, 0.4334, 0.5874, 0.411, 0.5912, 0.3985, 0.5882, 0.405, 0.5811, 0.4179, 0.5842, 0.4179, 0.5842, 0.405, 0.5811, 0.414, 0.5745, 0.4279, 0.5776, 0.4334, 0.5874, 0.4179, 0.5842, 0.4279, 0.5776, 0.4518, 0.5802, 0.3778, 0.7404, 0.3804, 0.7519, 0.3756, 0.7585, 0.3744, 0.7434, 0.3804, 0.7519, 0.3814, 0.7647, 0.3785, 0.7719, 0.3756, 0.7585, 0.4635, 0.6652, 0.4733, 0.6585, 0.4862, 0.6612, 0.4766, 0.6678, 0.4563, 0.6774, 0.4635, 0.6652, 0.4766, 0.6678, 0.4695, 0.6805, 0.4695, 0.6805, 0.4766, 0.6678, 0.4894, 0.6708, 0.4826, 0.6834, 0.4766, 0.6678, 0.4862, 0.6612, 0.4985, 0.6643, 0.4894, 0.6708, 0.4894, 0.6708, 0.4985, 0.6643, 0.5088, 0.666, 0.5, 0.6722, 0.4826, 0.6834, 0.4894, 0.6708, 0.5, 0.6722, 0.4935, 0.6847, 0.4935, 0.6847, 0.5, 0.6722, 0.5084, 0.6724, 0.5022, 0.6847, 0.4698, 0.5783, 0.4704, 0.5658, 0.4768, 0.5635, 0.4763, 0.5756, 0.4763, 0.5756, 0.4768, 0.5635, 0.484, 0.563, 0.4835, 0.5748, 0.4733, 0.5896, 0.4763, 0.5756, 0.4835, 0.5748, 0.4807, 0.5885, 0.4807, 0.5885, 0.4835, 0.5748, 0.4913, 0.5763, 0.4886, 0.5899, 0.4835, 0.5748, 0.484, 0.563, 0.4916, 0.5644, 0.4913, 0.5763, 0.4913, 0.5763, 0.4916, 0.5644, 0.4998, 0.5679, 0.4995, 0.58, 0.4886, 0.5899, 0.4913, 0.5763, 0.4995, 0.58, 0.497, 0.5938, 0.497, 0.5938, 0.4995, 0.58, 0.5084, 0.5856, 0.506, 0.5997, 0.4995, 0.58, 0.4998, 0.5679, 0.5085, 0.573, 0.5084, 0.5856, 0.5084, 0.5856, 0.5085, 0.573, 0.5177, 0.5801, 0.5177, 0.5932, 0.506, 0.5997, 0.5084, 0.5856, 0.5177, 0.5932, 0.5153, 0.6077, 0.3859, 0.7037, 0.3851, 0.6896, 0.3903, 0.6952, 0.39, 0.7115, 0.3851, 0.6896, 0.3862, 0.6768, 0.3903, 0.6804, 0.3903, 0.6952, 0.4575, 0.7292, 0.4532, 0.7123, 0.4659, 0.7165, 0.4697, 0.7344, 0.4648, 0.7429, 0.4575, 0.7292, 0.4697, 0.7344, 0.4766, 0.7485, 0.4766, 0.7485, 0.4697, 0.7344, 0.4821, 0.7374, 0.4884, 0.7516, 0.4697, 0.7344, 0.4659, 0.7165, 0.4788, 0.7194, 0.4821, 0.7374, 0.4821, 0.7374, 0.4788, 0.7194, 0.4897, 0.7206, 0.4928, 0.7386, 0.4884, 0.7516, 0.4821, 0.7374, 0.4928, 0.7386, 0.4987, 0.7529, 0.4987, 0.7529, 0.4928, 0.7386, 0.5018, 0.738, 0.5076, 0.7524, 0.4928, 0.7386, 0.4897, 0.7206, 0.4988, 0.7202, 0.5018, 0.738, 0.5018, 0.738, 0.4988, 0.7202, 0.5056, 0.7191, 0.5088, 0.7368, 0.4184, 0.688, 0.4325, 0.6895, 0.4302, 0.6974, 0.4161, 0.6959, 0.4161, 0.6959, 0.4302, 0.6974, 0.4305, 0.7061, 0.4161, 0.7045, 0.4302, 0.6974, 0.4434, 0.6983, 0.4437, 0.707, 0.4305, 0.7061, 0.4305, 0.7061, 0.4437, 0.707, 0.4469, 0.7162, 0.4334, 0.7153, 0.4161, 0.7045, 0.4305, 0.7061, 0.4334, 0.7153, 0.4187, 0.7137, 0.4187, 0.7137, 0.4334, 0.7153, 0.4393, 0.7251, 0.4246, 0.7237, 0.4334, 0.7153, 0.4469, 0.7162, 0.4529, 0.726, 0.4393, 0.7251, 0.3851, 0.6768, 0.3829, 0.6947, 0.3744, 0.6983, 0.3763, 0.681, 0.4246, 0.7237, 0.4393, 0.7251, 0.4485, 0.7359, 0.4406, 0.7378, 0.332, 0.6221, 0.3448, 0.6261, 0.3425, 0.6433, 0.328, 0.6334, 0.3448, 0.6261, 0.3574, 0.6348, 0.3585, 0.6482, 0.3425, 0.6433, 0.3425, 0.6433, 0.3585, 0.6482, 0.3578, 0.6603, 0.3412, 0.6558, 0.328, 0.6334, 0.3425, 0.6433, 0.3412, 0.6558, 0.326, 0.6455, 0.326, 0.6455, 0.3412, 0.6558, 0.3397, 0.6653, 0.3243, 0.6552, 0.3412, 0.6558, 0.3578, 0.6603, 0.3563, 0.6698, 0.3397, 0.6653, 0.3397, 0.6653, 0.3563, 0.6698, 0.3543, 0.6768, 0.3378, 0.6723, 0.3243, 0.6552, 0.3397, 0.6653, 0.3378, 0.6723, 0.3224, 0.6623, 0.3224, 0.6623, 0.3378, 0.6723, 0.3355, 0.6768, 0.3203, 0.6668, 0.328, 0.6825, 0.3438, 0.6808, 0.3408, 0.6867, 0.3252, 0.6884, 0.3252, 0.6884, 0.3408, 0.6867, 0.3383, 0.6937, 0.3231, 0.6954, 0.3115, 0.6924, 0.3252, 0.6884, 0.3231, 0.6954, 0.3095, 0.6993, 0.3095, 0.6993, 0.3231, 0.6954, 0.3221, 0.7032, 0.3087, 0.7071, 0.3231, 0.6954, 0.3383, 0.6937, 0.3371, 0.7016, 0.3221, 0.7032, 0.3221, 0.7032, 0.3371, 0.7016, 0.3368, 0.7105, 0.322, 0.712, 0.3087, 0.7071, 0.3221, 0.7032, 0.322, 0.712, 0.3089, 0.7159, 0.3089, 0.7159, 0.322, 0.712, 0.3225, 0.7217, 0.3096, 0.7256, 0.322, 0.712, 0.3368, 0.7105, 0.3372, 0.7203, 0.3225, 0.7217, 0.3225, 0.7217, 0.3372, 0.7203, 0.3381, 0.731, 0.3235, 0.7324, 0.3096, 0.7256, 0.3225, 0.7217, 0.3235, 0.7324, 0.311, 0.7364, 0.3259, 0.5708, 0.3238, 0.5827, 0.3132, 0.5863, 0.3196, 0.5735, 0.3238, 0.5827, 0.3191, 0.5955, 0.3121, 0.6023, 0.3132, 0.5863, 0.4572, 0.6563, 0.4421, 0.6533, 0.4328, 0.6443, 0.4478, 0.6473, 0.4698, 0.6585, 0.4572, 0.6563, 0.4478, 0.6473, 0.4602, 0.6495, 0.4602, 0.6495, 0.4478, 0.6473, 0.4397, 0.6379, 0.4515, 0.6401, 0.4478, 0.6473, 0.4328, 0.6443, 0.4253, 0.635, 0.4397, 0.6379, 0.4397, 0.6379, 0.4253, 0.635, 0.4206, 0.6263, 0.4346, 0.6291, 0.4515, 0.6401, 0.4397, 0.6379, 0.4346, 0.6291, 0.446, 0.6312, 0.446, 0.6312, 0.4346, 0.6291, 0.4324, 0.6207, 0.4436, 0.6228, 0.4346, 0.6291, 0.4206, 0.6263, 0.4185, 0.6179, 0.4324, 0.6207, 0.4324, 0.6207, 0.4185, 0.6179, 0.4188, 0.6098, 0.4326, 0.6127, 0.4436, 0.6228, 0.4324, 0.6207, 0.4326, 0.6127, 0.4438, 0.6147, 0.4438, 0.6147, 0.4326, 0.6127, 0.435, 0.6048, 0.4464, 0.6068, 0.4326, 0.6127, 0.4188, 0.6098, 0.421, 0.602, 0.435, 0.6048, 0.435, 0.6048, 0.421, 0.602, 0.4256, 0.5945, 0.4398, 0.5973, 0.4464, 0.6068, 0.435, 0.6048, 0.4398, 0.5973, 0.4515, 0.5993, 0.4515, 0.5993, 0.4398, 0.5973, 0.4475, 0.5903, 0.4595, 0.5924, 0.4398, 0.5973, 0.4256, 0.5945, 0.4334, 0.5874, 0.4475, 0.5903, 0.4475, 0.5903, 0.4334, 0.5874, 0.4518, 0.5802, 0.4584, 0.5837, 0.4595, 0.5924, 0.4475, 0.5903, 0.4584, 0.5837, 0.4698, 0.5859])
me_circle_001.materials.append(mat_material_006)
me_circle_001.update()
me_circle_002 = bpy.data.meshes.new('Circle.002')
me_circle_002.from_pydata([(-2.123e-07, 1.131, -0.07294), (-0.5202, 0.9158, -0.07294), (-0.7357, 0.3956, -0.07294), (-0.5202, -0.1246, -0.07294), (-1.565e-07, -0.3401, -0.07294), (0.5202, -0.1246, -0.07294), (0.7357, 0.3956, -0.07294), (0.5202, 0.9158, -0.07294), (-2.215, 1.089, -1.806), (-2.596, 0.9025, -1.685), (-2.779, 0.395, -1.631), (-2.654, -0.1361, -1.676), (-2.291, -0.3798, -1.794), (-1.908, -0.1929, -1.915), (-1.726, 0.3148, -1.968), (-1.853, 0.8458, -1.923), (-0.6464, -0.0508, -0.2948), (-0.6972, 0.08125, -0.6209), (-0.8633, 0.08065, -1.011), (-1.366, 0.04788, -1.333), (-2.134, -0.07597, -1.535), (-1.614, -0.3685, -1.654), (-0.5069, -0.2649, -1.384), (-0.1593, -0.2375, -1.08), (-0.05934, -0.182, -0.6164), (-0.007273, -0.315, -0.2944), (-0.646, 1.225, -0.2947), (-0.6964, 1.358, -0.6193), (-0.8644, 1.357, -1.01), (-1.348, 1.321, -1.348), (-2.074, 1.198, -1.546), (-2.327, 0.5724, -1.492), (-1.626, 0.6902, -1.315), (-1.131, 0.7198, -1.006), (-0.9599, 0.7196, -0.6197), (-0.9102, 0.5873, -0.2946), (0.9005, 0.5879, -0.2924), (0.9912, 0.7505, -0.5867), (0.7433, 0.7417, -0.9107), (0.3671, 0.7017, -1.366), (-0.7349, 0.5136, -1.849), (-0.7438, 1.143, -1.733), (-0.2094, 1.429, -1.432), (0.3843, 1.496, -0.8679), (0.706, 1.338, -0.6408), (0.636, 1.226, -0.2925), (-0.7948, -0.03902, -1.746), (-0.2675, -0.09896, -1.508), (0.3941, -0.02263, -0.9037), (0.6985, 0.1573, -0.6511), (0.634, -0.05041, -0.2932), (-0.005252, 1.49, -0.2937), (-0.05508, 1.625, -0.6075), (-0.1672, 1.676, -1.032), (-0.4434, 1.655, -1.312), (-1.533, 1.437, -1.653), (-0.2479, 0.9782, -0.05695), (-0.5985, 0.6276, -0.05695), (-0.5985, 0.1318, -0.05695), (-0.2479, -0.2189, -0.05695), (0.2479, -0.2189, -0.05695), (0.5985, 0.1318, -0.05695), (0.5985, 0.6276, -0.05695), (0.2479, 0.9782, -0.05695), (-2.446, 0.9512, -1.758), (-2.713, 0.6206, -1.673), (-2.741, 0.1256, -1.669), (-2.51, -0.2438, -1.747), (-2.158, -0.2712, -1.862), (-1.891, 0.05959, -1.946), (-1.865, 0.5546, -1.95), (-2.096, 0.9239, -1.872), (-2.498, -0.1589, -1.611), (-0.0009092, -0.4013, -0.1554), (-2.431, 1.077, -1.621), (-0.8764, 0.4741, -0.1555), (-1.327, 0.3861, -1.937), (0.6188, 1.093, -0.1552), (0.6185, -0.1449, -0.1553), (-1.955, 1.302, -1.754), (-0.6201, -0.1449, -0.1555), (-0.6652, 0.03534, -0.4496), (-0.7507, 0.09002, -0.8145), (-1.07, 0.06969, -1.186), (-1.733, 0.001409, -1.446), (-2.041, -0.4467, -1.743), (-1.144, -0.2886, -1.544), (-0.4197, -0.2889, -1.237), (-0.1141, -0.1769, -0.8118), (-0.02469, -0.2286, -0.4481), (-0.62, 1.093, -0.1555), (-0.6641, 1.312, -0.449), (-0.7516, 1.367, -0.8117), (-1.066, 1.344, -1.195), (-1.693, 1.274, -1.461), (-2.66, 0.4723, -1.561), (-1.963, 0.6467, -1.415), (-1.34, 0.71, -1.177), (-1.015, 0.7286, -0.8122), (-0.928, 0.6736, -0.449), (0.8752, 0.4742, -0.1552), (0.9049, 0.6787, -0.4397), (0.8673, 0.7461, -0.7487), (-0.1839, 0.6077, -1.607), (-1.476, 1.015, -1.881), (-0.4481, 1.313, -1.578), (0.5674, 1.444, -0.7501), (0.6375, 1.312, -0.4446), (-1.536, -0.2136, -1.874), (-0.5041, -0.09449, -1.623), (0.5663, 0.04191, -0.7733), (0.632, 0.04329, -0.4475), (-0.0006567, 1.35, -0.1553), (-0.01936, 1.577, -0.4452), (-0.119, 1.641, -0.7903), (-0.3906, 1.7, -1.178), (-1.071, 1.531, -1.518), (0.83, 0.2429, -0.2927), (0.8396, 0.4107, -0.5967), (-0.8475, 0.1842, -1.815), (0.3414, 1.42, -0.293), (0.3041, 1.556, -0.6037), (0.1193, 1.588, -0.9439), (-0.2913, 1.551, -1.371), (-1.225, 1.355, -1.706), (-0.3518, 1.42, -0.2943), (-0.4023, 1.554, -0.6147), (-0.5726, 1.56, -1.003), (-1.032, 1.521, -1.355), (-1.822, 1.381, -1.597), (-0.8407, 0.2424, -0.2947), (-0.8908, 0.3746, -0.6203), (-1.059, 0.3748, -1.006), (-1.556, 0.3454, -1.314), (-2.284, 0.2253, -1.501), (0.3392, -0.2452, -0.2939), (0.2981, -0.1063, -0.6141), (0.1373, -0.1291, -0.9862), (-0.3588, -0.1752, -1.453), (-1.299, -0.3069, -1.713), (0.8311, 0.9328, -0.2923), (0.8457, 1.089, -0.5935), (-0.817, 0.8618, -1.816), (-0.8407, 0.9322, -0.2947), (-0.8907, 1.064, -0.6202), (-1.059, 1.064, -1.01), (-1.55, 1.032, -1.33), (-2.251, 0.9135, -1.509), (-0.353, -0.2454, -0.2947), (-0.4046, -0.1132, -0.62), (-0.57, -0.1215, -1.021), (-1.071, -0.1601, -1.368), (-1.898, -0.2837, -1.59), (-2.294, -0.3583, -1.673), (-2.59, 0.799, -1.581), (-1.37, 0.72, -1.923), (-1.785, -0.3902, -1.815), (-2.627, 0.1353, -1.575), (-2.212, 1.245, -1.684), (-1.706, 1.211, -1.824), (-1.403, 0.05794, -1.919), (-1.728e-07, 0.3391, -0.01621), (-2.429, 0.3024, -1.835), (0.8022, 0.1402, -0.1537), (0.8281, 0.3345, -0.4419), (0.332, 1.275, -0.1537), (0.3326, 1.507, -0.4437), (0.2246, 1.58, -0.7689), (-0.7582, 1.46, -1.549), (-0.3333, 1.275, -0.1538), (-0.3685, 1.507, -0.4476), (-0.4622, 1.565, -0.8027), (-0.7664, 1.55, -1.19), (-1.409, 1.463, -1.491), (-0.8036, 0.1401, -0.1539), (-0.859, 0.3286, -0.4493), (-0.9449, 0.3835, -0.8131), (-1.266, 0.3653, -1.176), (-1.905, 0.3009, -1.419), (0.3317, -0.33, -0.1538), (0.3265, -0.1569, -0.447), (0.2283, -0.1072, -0.793), (-0.8281, -0.2317, -1.588), (0.8024, 0.8051, -0.1536), (0.8315, 1.023, -0.4405), (-0.8036, 0.805, -0.1539), (-0.8589, 1.018, -0.4492), (-0.9449, 1.073, -0.8135), (-1.266, 1.053, -1.187), (-1.886, 0.9878, -1.432), (-0.3335, -0.33, -0.1539), (-0.3717, -0.1592, -0.4493), (-0.4591, -0.1054, -0.8145), (-0.7814, -0.1397, -1.208), (-1.47, -0.2051, -1.493)], [(37, 102), (102, 38), (39, 103), (103, 40)], [(21, 152, 153, 85), (152, 20, 72, 153), (153, 72, 11, 67), (85, 153, 67, 12), (31, 147, 154, 95), (147, 30, 74, 154), (154, 74, 9, 65), (95, 154, 65, 10), (41, 142, 155, 104), (142, 40, 76, 155), (155, 76, 14, 70), (104, 155, 70, 15), (46, 139, 156, 108), (139, 21, 85, 156), (156, 85, 12, 68), (108, 156, 68, 13), (20, 134, 157, 72), (134, 31, 95, 157), (157, 95, 10, 66), (72, 157, 66, 11), (30, 129, 158, 74), (129, 55, 79, 158), (158, 79, 8, 64), (74, 158, 64, 9), (55, 124, 159, 79), (124, 41, 104, 159), (159, 104, 15, 71), (79, 159, 71, 8), (40, 119, 160, 76), (119, 46, 108, 160), (160, 108, 13, 69), (76, 160, 69, 14), (1, 57, 161, 56), (2, 58, 161, 57), (3, 59, 161, 58), (4, 60, 161, 59), (5, 61, 161, 60), (6, 62, 161, 61), (7, 63, 161, 62), (0, 56, 161, 63), (9, 64, 162, 65), (8, 71, 162, 64), (15, 70, 162, 71), (14, 69, 162, 70), (13, 68, 162, 69), (12, 67, 162, 68), (11, 66, 162, 67), (10, 65, 162, 66), (6, 61, 163, 100), (61, 5, 78, 163), (163, 78, 50, 117), (100, 163, 117, 36), (36, 117, 164, 101), (117, 50, 111, 164), (164, 111, 49, 118), (101, 164, 118, 37), (0, 63, 165, 112), (63, 7, 77, 165), (165, 77, 45, 120), (112, 165, 120, 51), (51, 120, 166, 113), (120, 45, 107, 166), (166, 107, 44, 121), (113, 166, 121, 52), (52, 121, 167, 114), (121, 44, 106, 167), (167, 106, 43, 122), (114, 167, 122, 53), (54, 123, 168, 116), (123, 42, 105, 168), (168, 105, 41, 124), (116, 168, 124, 55), (1, 56, 169, 90), (56, 0, 112, 169), (169, 112, 51, 125), (90, 169, 125, 26), (26, 125, 170, 91), (125, 51, 113, 170), (170, 113, 52, 126), (91, 170, 126, 27), (27, 126, 171, 92), (126, 52, 114, 171), (171, 114, 53, 127), (92, 171, 127, 28), (28, 127, 172, 93), (127, 53, 115, 172), (172, 115, 54, 128), (93, 172, 128, 29), (29, 128, 173, 94), (128, 54, 116, 173), (173, 116, 55, 129), (94, 173, 129, 30), (3, 58, 174, 80), (58, 2, 75, 174), (174, 75, 35, 130), (80, 174, 130, 16), (16, 130, 175, 81), (130, 35, 99, 175), (175, 99, 34, 131), (81, 175, 131, 17), (17, 131, 176, 82), (131, 34, 98, 176), (176, 98, 33, 132), (82, 176, 132, 18), (18, 132, 177, 83), (132, 33, 97, 177), (177, 97, 32, 133), (83, 177, 133, 19), (19, 133, 178, 84), (133, 32, 96, 178), (178, 96, 31, 134), (84, 178, 134, 20), (5, 60, 179, 78), (60, 4, 73, 179), (179, 73, 25, 135), (78, 179, 135, 50), (50, 135, 180, 111), (135, 25, 89, 180), (180, 89, 24, 136), (111, 180, 136, 49), (49, 136, 181, 110), (136, 24, 88, 181), (181, 88, 23, 137), (110, 181, 137, 48), (47, 138, 182, 109), (138, 22, 86, 182), (182, 86, 21, 139), (109, 182, 139, 46), (7, 62, 183, 77), (62, 6, 100, 183), (183, 100, 36, 140), (77, 183, 140, 45), (45, 140, 184, 107), (140, 36, 101, 184), (184, 101, 37, 141), (107, 184, 141, 44), (2, 57, 185, 75), (57, 1, 90, 185), (185, 90, 26, 143), (75, 185, 143, 35), (35, 143, 186, 99), (143, 26, 91, 186), (186, 91, 27, 144), (99, 186, 144, 34), (34, 144, 187, 98), (144, 27, 92, 187), (187, 92, 28, 145), (98, 187, 145, 33), (33, 145, 188, 97), (145, 28, 93, 188), (188, 93, 29, 146), (97, 188, 146, 32), (32, 146, 189, 96), (146, 29, 94, 189), (189, 94, 30, 147), (96, 189, 147, 31), (4, 59, 190, 73), (59, 3, 80, 190), (190, 80, 16, 148), (73, 190, 148, 25), (25, 148, 191, 89), (148, 16, 81, 191), (191, 81, 17, 149), (89, 191, 149, 24), (24, 149, 192, 88), (149, 17, 82, 192), (192, 82, 18, 150), (88, 192, 150, 23), (23, 150, 193, 87), (150, 18, 83, 193), (193, 83, 19, 151), (87, 193, 151, 22), (22, 151, 194, 86), (151, 19, 84, 194), (194, 84, 20, 152), (86, 194, 152, 21)])
_uv = me_circle_002.uv_layers.new(name='UVMap')
_uv.uv.foreach_set('vector', [0.4163, 0.5196, 0.4061, 0.5236, 0.3988, 0.5199, 0.4029, 0.5183, 0.4061, 0.5236, 0.3988, 0.5259, 0.3952, 0.5208, 0.3988, 0.5199, 0.3988, 0.5199, 0.3952, 0.5208, 0.3938, 0.5196, 0.3957, 0.5187, 0.4029, 0.5183, 0.3988, 0.5199, 0.3957, 0.5187, 0.3989, 0.5181, 0.3852, 0.5272, 0.3775, 0.5264, 0.3825, 0.5214, 0.3873, 0.5215, 0.3775, 0.5264, 0.3684, 0.5246, 0.3771, 0.5207, 0.3825, 0.5214, 0.3825, 0.5214, 0.3771, 0.5207, 0.3811, 0.5196, 0.3855, 0.5196, 0.3873, 0.5215, 0.3825, 0.5214, 0.3855, 0.5196, 0.3884, 0.5199, 0.2727, 0.4234, 0.3278, 0.4019, 0.3732, 0.4727, 0.3561, 0.488, 0.3278, 0.4019, 0.4015, 0.3789, 0.3977, 0.4727, 0.3732, 0.4727, 0.3732, 0.4727, 0.3977, 0.4727, 0.3939, 0.4958, 0.3838, 0.4989, 0.3561, 0.488, 0.3732, 0.4727, 0.3838, 0.4989, 0.3736, 0.5013, 0.4964, 0.4603, 0.4346, 0.512, 0.4087, 0.515, 0.416, 0.5052, 0.4346, 0.512, 0.4163, 0.5196, 0.4029, 0.5183, 0.4087, 0.515, 0.4087, 0.515, 0.4029, 0.5183, 0.3989, 0.5181, 0.3997, 0.5153, 0.416, 0.5052, 0.4087, 0.515, 0.3997, 0.5153, 0.4034, 0.5108, 0.3988, 0.5259, 0.3922, 0.527, 0.3915, 0.5213, 0.3952, 0.5208, 0.3922, 0.527, 0.3852, 0.5272, 0.3873, 0.5215, 0.3915, 0.5213, 0.3915, 0.5213, 0.3873, 0.5215, 0.3884, 0.5199, 0.3912, 0.5195, 0.3952, 0.5208, 0.3915, 0.5213, 0.3912, 0.5195, 0.3938, 0.5196, 0.3684, 0.5246, 0.3566, 0.5217, 0.371, 0.5194, 0.3771, 0.5207, 0.3566, 0.5217, 0.3408, 0.5164, 0.3635, 0.5159, 0.371, 0.5194, 0.371, 0.5194, 0.3635, 0.5159, 0.3735, 0.5154, 0.3791, 0.5175, 0.3771, 0.5207, 0.371, 0.5194, 0.3791, 0.5175, 0.3811, 0.5196, 0.3408, 0.5164, 0.3198, 0.4987, 0.357, 0.5061, 0.3635, 0.5159, 0.3198, 0.4987, 0.2727, 0.4234, 0.3561, 0.488, 0.357, 0.5061, 0.357, 0.5061, 0.3561, 0.488, 0.3736, 0.5013, 0.3746, 0.5097, 0.3635, 0.5159, 0.357, 0.5061, 0.3746, 0.5097, 0.3735, 0.5154, 0.4015, 0.3789, 0.4632, 0.4281, 0.4133, 0.4884, 0.3977, 0.4727, 0.4632, 0.4281, 0.4964, 0.4603, 0.416, 0.5052, 0.4133, 0.4884, 0.4133, 0.4884, 0.416, 0.5052, 0.4034, 0.5108, 0.3997, 0.5048, 0.3977, 0.4727, 0.4133, 0.4884, 0.3997, 0.5048, 0.3939, 0.4958, 0.3442, 0.7259, 0.3729, 0.7234, 0.3975, 0.7815, 0.3325, 0.7526, 0.3948, 0.7138, 0.4158, 0.7275, 0.3975, 0.7815, 0.3729, 0.7234, 0.4364, 0.7339, 0.4445, 0.7549, 0.3975, 0.7815, 0.4158, 0.7275, 0.4568, 0.7726, 0.4522, 0.7945, 0.3975, 0.7815, 0.4445, 0.7549, 0.4523, 0.8204, 0.4313, 0.837, 0.3975, 0.7815, 0.4522, 0.7945, 0.4069, 0.8617, 0.3738, 0.8533, 0.3975, 0.7815, 0.4313, 0.837, 0.3348, 0.8463, 0.3257, 0.8107, 0.3975, 0.7815, 0.3738, 0.8533, 0.3107, 0.7784, 0.3325, 0.7526, 0.3975, 0.7815, 0.3257, 0.8107, 0.3811, 0.5196, 0.3791, 0.5175, 0.3895, 0.5142, 0.3855, 0.5196, 0.3735, 0.5154, 0.3746, 0.5097, 0.3895, 0.5142, 0.3791, 0.5175, 0.3736, 0.5013, 0.3838, 0.4989, 0.3895, 0.5142, 0.3746, 0.5097, 0.3939, 0.4958, 0.3997, 0.5048, 0.3895, 0.5142, 0.3838, 0.4989, 0.4034, 0.5108, 0.3997, 0.5153, 0.3895, 0.5142, 0.3997, 0.5048, 0.3989, 0.5181, 0.3957, 0.5187, 0.3895, 0.5142, 0.3997, 0.5153, 0.3938, 0.5196, 0.3912, 0.5195, 0.3895, 0.5142, 0.3957, 0.5187, 0.3884, 0.5199, 0.3855, 0.5196, 0.3895, 0.5142, 0.3912, 0.5195, 0.4069, 0.8617, 0.4313, 0.837, 0.4411, 0.8612, 0.4039, 0.886, 0.4313, 0.837, 0.4523, 0.8204, 0.4608, 0.83, 0.4411, 0.8612, 0.4411, 0.8612, 0.4608, 0.83, 0.4736, 0.8452, 0.4446, 0.8858, 0.4039, 0.886, 0.4411, 0.8612, 0.4446, 0.8858, 0.3931, 0.9137, 0.3931, 0.9137, 0.4446, 0.8858, 0.4511, 0.9175, 0.38, 0.948, 0.4446, 0.8858, 0.4736, 0.8452, 0.4934, 0.8653, 0.4511, 0.9175, 0.4511, 0.9175, 0.4934, 0.8653, 0.5241, 0.9127, 0.4579, 0.958, 0.38, 0.948, 0.4511, 0.9175, 0.4579, 0.958, 0.365, 0.9932, 0.3107, 0.7784, 0.3257, 0.8107, 0.2835, 0.8185, 0.2819, 0.7726, 0.3257, 0.8107, 0.3348, 0.8463, 0.3069, 0.8633, 0.2835, 0.8185, 0.2835, 0.8185, 0.3069, 0.8633, 0.2753, 0.8728, 0.2533, 0.8174, 0.2819, 0.7726, 0.2835, 0.8185, 0.2533, 0.8174, 0.2563, 0.7653, 0.2563, 0.7653, 0.2533, 0.8174, 0.2249, 0.8134, 0.2324, 0.7551, 0.2533, 0.8174, 0.2753, 0.8728, 0.2408, 0.882, 0.2249, 0.8134, 0.2249, 0.8134, 0.2408, 0.882, 0.1992, 0.914, 0.193, 0.8066, 0.2324, 0.7551, 0.2249, 0.8134, 0.193, 0.8066, 0.2078, 0.7385, 0.2078, 0.7385, 0.193, 0.8066, 0.16, 0.7851, 0.1811, 0.7099, 0.193, 0.8066, 0.1992, 0.914, 0.1643, 0.8743, 0.16, 0.7851, 0.16, 0.7851, 0.1643, 0.8743, 0.1338, 0.8261, 0.1228, 0.7514, 0.1811, 0.7099, 0.16, 0.7851, 0.1228, 0.7514, 0.1378, 0.6625, 0.1756, 0.5566, 0.1433, 0.5265, 0.2482, 0.4994, 0.2938, 0.5211, 0.1433, 0.5265, 0.1271, 0.4929, 0.1885, 0.4574, 0.2482, 0.4994, 0.2482, 0.4994, 0.1885, 0.4574, 0.2727, 0.4234, 0.3198, 0.4987, 0.2938, 0.5211, 0.2482, 0.4994, 0.3198, 0.4987, 0.3408, 0.5164, 0.3442, 0.7259, 0.3325, 0.7526, 0.3007, 0.7355, 0.3278, 0.7108, 0.3325, 0.7526, 0.3107, 0.7784, 0.2819, 0.7726, 0.3007, 0.7355, 0.3007, 0.7355, 0.2819, 0.7726, 0.2563, 0.7653, 0.2789, 0.7241, 0.3278, 0.7108, 0.3007, 0.7355, 0.2789, 0.7241, 0.3113, 0.6979, 0.3113, 0.6979, 0.2789, 0.7241, 0.2595, 0.7103, 0.2967, 0.6826, 0.2789, 0.7241, 0.2563, 0.7653, 0.2324, 0.7551, 0.2595, 0.7103, 0.2595, 0.7103, 0.2324, 0.7551, 0.2078, 0.7385, 0.2424, 0.6901, 0.2967, 0.6826, 0.2595, 0.7103, 0.2424, 0.6901, 0.286, 0.6622, 0.286, 0.6622, 0.2424, 0.6901, 0.229, 0.6596, 0.2806, 0.6343, 0.2424, 0.6901, 0.2078, 0.7385, 0.1811, 0.7099, 0.229, 0.6596, 0.229, 0.6596, 0.1811, 0.7099, 0.1378, 0.6625, 0.2279, 0.6165, 0.2806, 0.6343, 0.229, 0.6596, 0.2279, 0.6165, 0.2863, 0.6014, 0.2863, 0.6014, 0.2279, 0.6165, 0.2508, 0.5735, 0.305, 0.5695, 0.2279, 0.6165, 0.1378, 0.6625, 0.1648, 0.5932, 0.2508, 0.5735, 0.2508, 0.5735, 0.1648, 0.5932, 0.1756, 0.5566, 0.2885, 0.5433, 0.305, 0.5695, 0.2508, 0.5735, 0.2885, 0.5433, 0.3304, 0.5459, 0.3304, 0.5459, 0.2885, 0.5433, 0.3298, 0.5276, 0.353, 0.5321, 0.2885, 0.5433, 0.1756, 0.5566, 0.2938, 0.5211, 0.3298, 0.5276, 0.3298, 0.5276, 0.2938, 0.5211, 0.3408, 0.5164, 0.3566, 0.5217, 0.353, 0.5321, 0.3298, 0.5276, 0.3566, 0.5217, 0.3684, 0.5246, 0.4364, 0.7339, 0.4158, 0.7275, 0.4172, 0.7082, 0.4397, 0.7241, 0.4158, 0.7275, 0.3948, 0.7138, 0.3898, 0.699, 0.4172, 0.7082, 0.4172, 0.7082, 0.3898, 0.699, 0.3813, 0.6845, 0.4138, 0.6925, 0.4397, 0.7241, 0.4172, 0.7082, 0.4138, 0.6925, 0.4429, 0.7092, 0.4429, 0.7092, 0.4138, 0.6925, 0.4109, 0.6746, 0.4466, 0.6907, 0.4138, 0.6925, 0.3813, 0.6845, 0.374, 0.6681, 0.4109, 0.6746, 0.4109, 0.6746, 0.374, 0.6681, 0.3699, 0.6489, 0.4101, 0.6543, 0.4466, 0.6907, 0.4109, 0.6746, 0.4101, 0.6543, 0.4515, 0.6689, 0.4515, 0.6689, 0.4101, 0.6543, 0.4115, 0.6304, 0.4571, 0.6416, 0.4101, 0.6543, 0.3699, 0.6489, 0.37, 0.6262, 0.4115, 0.6304, 0.4115, 0.6304, 0.37, 0.6262, 0.3724, 0.6014, 0.4109, 0.6041, 0.4571, 0.6416, 0.4115, 0.6304, 0.4109, 0.6041, 0.4558, 0.6095, 0.4558, 0.6095, 0.4109, 0.6041, 0.4053, 0.5776, 0.4416, 0.5781, 0.4109, 0.6041, 0.3724, 0.6014, 0.3752, 0.5757, 0.4053, 0.5776, 0.4053, 0.5776, 0.3752, 0.5757, 0.3787, 0.5533, 0.3987, 0.5546, 0.4416, 0.5781, 0.4053, 0.5776, 0.3987, 0.5546, 0.4223, 0.553, 0.4223, 0.553, 0.3987, 0.5546, 0.3943, 0.5379, 0.4072, 0.536, 0.3987, 0.5546, 0.3787, 0.5533, 0.3823, 0.5371, 0.3943, 0.5379, 0.3943, 0.5379, 0.3823, 0.5371, 0.3852, 0.5272, 0.3922, 0.527, 0.4072, 0.536, 0.3943, 0.5379, 0.3922, 0.527, 0.3988, 0.5259, 0.4523, 0.8204, 0.4522, 0.7945, 0.467, 0.799, 0.4608, 0.83, 0.4522, 0.7945, 0.4568, 0.7726, 0.4646, 0.7709, 0.467, 0.799, 0.467, 0.799, 0.4646, 0.7709, 0.48, 0.7668, 0.4831, 0.8043, 0.4608, 0.83, 0.467, 0.799, 0.4831, 0.8043, 0.4736, 0.8452, 0.4736, 0.8452, 0.4831, 0.8043, 0.5055, 0.8084, 0.4934, 0.8653, 0.4831, 0.8043, 0.48, 0.7668, 0.5005, 0.759, 0.5055, 0.8084, 0.5055, 0.8084, 0.5005, 0.759, 0.5237, 0.745, 0.5357, 0.8084, 0.4934, 0.8653, 0.5055, 0.8084, 0.5357, 0.8084, 0.5241, 0.9127, 0.5241, 0.9127, 0.5357, 0.8084, 0.5708, 0.7926, 0.5611, 0.8778, 0.5357, 0.8084, 0.5237, 0.745, 0.5529, 0.7193, 0.5708, 0.7926, 0.5708, 0.7926, 0.5529, 0.7193, 0.6039, 0.6717, 0.6129, 0.7635, 0.5611, 0.8778, 0.5708, 0.7926, 0.6129, 0.7635, 0.596, 0.8351, 0.6129, 0.5065, 0.5926, 0.5254, 0.4952, 0.5094, 0.5609, 0.4861, 0.5926, 0.5254, 0.5607, 0.5478, 0.4512, 0.5235, 0.4952, 0.5094, 0.4952, 0.5094, 0.4512, 0.5235, 0.4163, 0.5196, 0.4346, 0.512, 0.5609, 0.4861, 0.4952, 0.5094, 0.4346, 0.512, 0.4964, 0.4603, 0.3348, 0.8463, 0.3738, 0.8533, 0.3533, 0.8887, 0.3069, 0.8633, 0.3738, 0.8533, 0.4069, 0.8617, 0.4039, 0.886, 0.3533, 0.8887, 0.3533, 0.8887, 0.4039, 0.886, 0.3931, 0.9137, 0.3282, 0.9107, 0.3069, 0.8633, 0.3533, 0.8887, 0.3282, 0.9107, 0.2753, 0.8728, 0.2753, 0.8728, 0.3282, 0.9107, 0.3, 0.9341, 0.2408, 0.882, 0.3282, 0.9107, 0.3931, 0.9137, 0.38, 0.948, 0.3, 0.9341, 0.3, 0.9341, 0.38, 0.948, 0.365, 0.9932, 0.2674, 0.9634, 0.2408, 0.882, 0.3, 0.9341, 0.2674, 0.9634, 0.1992, 0.914, 0.3948, 0.7138, 0.3729, 0.7234, 0.3595, 0.6998, 0.3898, 0.699, 0.3729, 0.7234, 0.3442, 0.7259, 0.3278, 0.7108, 0.3595, 0.6998, 0.3595, 0.6998, 0.3278, 0.7108, 0.3113, 0.6979, 0.3467, 0.6857, 0.3898, 0.699, 0.3595, 0.6998, 0.3467, 0.6857, 0.3813, 0.6845, 0.3813, 0.6845, 0.3467, 0.6857, 0.336, 0.6701, 0.374, 0.6681, 0.3467, 0.6857, 0.3113, 0.6979, 0.2967, 0.6826, 0.336, 0.6701, 0.336, 0.6701, 0.2967, 0.6826, 0.286, 0.6622, 0.3291, 0.6504, 0.374, 0.6681, 0.336, 0.6701, 0.3291, 0.6504, 0.3699, 0.6489, 0.3699, 0.6489, 0.3291, 0.6504, 0.3278, 0.626, 0.37, 0.6262, 0.3291, 0.6504, 0.286, 0.6622, 0.2806, 0.6343, 0.3278, 0.626, 0.3278, 0.626, 0.2806, 0.6343, 0.2863, 0.6014, 0.333, 0.5991, 0.37, 0.6262, 0.3278, 0.626, 0.333, 0.5991, 0.3724, 0.6014, 0.3724, 0.6014, 0.333, 0.5991, 0.344, 0.5724, 0.3752, 0.5757, 0.333, 0.5991, 0.2863, 0.6014, 0.305, 0.5695, 0.344, 0.5724, 0.344, 0.5724, 0.305, 0.5695, 0.3304, 0.5459, 0.3574, 0.5504, 0.3752, 0.5757, 0.344, 0.5724, 0.3574, 0.5504, 0.3787, 0.5533, 0.3787, 0.5533, 0.3574, 0.5504, 0.3692, 0.5355, 0.3823, 0.5371, 0.3574, 0.5504, 0.3304, 0.5459, 0.353, 0.5321, 0.3692, 0.5355, 0.3692, 0.5355, 0.353, 0.5321, 0.3684, 0.5246, 0.3775, 0.5264, 0.3823, 0.5371, 0.3692, 0.5355, 0.3775, 0.5264, 0.3852, 0.5272, 0.4568, 0.7726, 0.4445, 0.7549, 0.4554, 0.7457, 0.4646, 0.7709, 0.4445, 0.7549, 0.4364, 0.7339, 0.4397, 0.7241, 0.4554, 0.7457, 0.4554, 0.7457, 0.4397, 0.7241, 0.4429, 0.7092, 0.4657, 0.7344, 0.4646, 0.7709, 0.4554, 0.7457, 0.4657, 0.7344, 0.48, 0.7668, 0.48, 0.7668, 0.4657, 0.7344, 0.4782, 0.7187, 0.5005, 0.759, 0.4657, 0.7344, 0.4429, 0.7092, 0.4466, 0.6907, 0.4782, 0.7187, 0.4782, 0.7187, 0.4466, 0.6907, 0.4515, 0.6689, 0.4921, 0.6979, 0.5005, 0.759, 0.4782, 0.7187, 0.4921, 0.6979, 0.5237, 0.745, 0.5237, 0.745, 0.4921, 0.6979, 0.5072, 0.6683, 0.5529, 0.7193, 0.4921, 0.6979, 0.4515, 0.6689, 0.4571, 0.6416, 0.5072, 0.6683, 0.5072, 0.6683, 0.4571, 0.6416, 0.4558, 0.6095, 0.5133, 0.6248, 0.5529, 0.7193, 0.5072, 0.6683, 0.5133, 0.6248, 0.6039, 0.6717, 0.6039, 0.6717, 0.5133, 0.6248, 0.4923, 0.5789, 0.5777, 0.5895, 0.5133, 0.6248, 0.4558, 0.6095, 0.4416, 0.5781, 0.4923, 0.5789, 0.4923, 0.5789, 0.4416, 0.5781, 0.4223, 0.553, 0.4571, 0.5487, 0.5777, 0.5895, 0.4923, 0.5789, 0.4571, 0.5487, 0.5607, 0.5478, 0.5607, 0.5478, 0.4571, 0.5487, 0.424, 0.5314, 0.4512, 0.5235, 0.4571, 0.5487, 0.4223, 0.553, 0.4072, 0.536, 0.424, 0.5314, 0.424, 0.5314, 0.4072, 0.536, 0.3988, 0.5259, 0.4061, 0.5236, 0.4512, 0.5235, 0.424, 0.5314, 0.4061, 0.5236, 0.4163, 0.5196])
me_circle_002.materials.append(mat_material_004)
me_circle_002.update()
me_circle_003 = bpy.data.meshes.new('Circle.003')
me_circle_003.from_pydata([(-0.3157, 1.745, -0.3574), (-0.8488, 1.191, -0.2417), (-0.9572, -0.02332, -0.1868), (-0.7125, -0.7063, -0.3314), (-0.4523, 1.03, -0.08753), (-0.7426, 0.8203, 0.02845), (-0.8495, 0.1418, 0.009651), (-0.7492, -0.2677, -0.1101), (-0.94, 0.03377, -0.06788), (-0.7366, -0.5486, -0.1971), (-0.4073, 1.542, -0.2295), (-0.8224, 1.069, -0.08616), (-0.1893, 1.03, -0.6388), (-0.5202, 0.8203, -0.5302), (-0.6146, 0.1418, -0.5348), (-0.5216, -0.2677, -0.6629), (-0.8095, 0.03377, -0.3833), (-0.637, -0.5486, -0.5475), (-0.2859, 1.542, -0.5552), (-0.7065, 1.069, -0.4181), (-0.3112, -0.8113, -0.3523), (-0.5333, -0.1617, -0.1792), (-0.4139, -0.6382, -0.237), (-0.2326, -0.1617, -0.6879), (-0.2916, -0.6382, -0.5617), (-0.6686, 1.545, -0.3587), (-0.9124, 0.6013, -0.138), (-0.9, -0.4633, -0.2917), (-0.5136, -0.7982, -0.3509), (-0.6415, 0.9124, -0.02724), (-0.7846, 0.4677, 0.05638), (-0.8135, -0.06355, -0.05497), (-0.6727, -0.2124, -0.1438), (-0.9046, 0.07965, -0.01654), (-0.7275, -0.6559, -0.255), (-0.4452, 1.37, -0.1615), (-0.85, 1.152, -0.1612), (-0.9621, -0.0051, -0.1188), (-0.7409, -0.4259, -0.1395), (-0.3551, 1.68, -0.2863), (-0.7839, 0.9689, -0.01051), (-0.8848, 0.5664, -0.006937), (-0.683, 1.371, -0.202), (-0.8861, -0.3414, -0.1514), (-0.3996, 0.9124, -0.5957), (-0.5393, 0.4677, -0.5018), (-0.5702, -0.06355, -0.6153), (-0.4075, -0.2124, -0.6859), (-0.7107, 0.07965, -0.4769), (-0.6855, -0.6559, -0.439), (-0.2504, 1.37, -0.6259), (-0.7958, 1.152, -0.3313), (-0.9003, -0.0051, -0.2803), (-0.5731, -0.4259, -0.6296), (-0.3026, 1.68, -0.4583), (-0.6102, 0.9689, -0.4939), (-0.7575, 0.5664, -0.3259), (-0.5662, 1.371, -0.5329), (-0.7766, -0.3414, -0.4906), (-0.5773, -0.627, -0.2254), (-0.4666, -0.627, -0.5632), (-0.3009, -0.7561, -0.4565), (-0.2689, -0.487, -0.647), (-0.3532, -0.7561, -0.284), (-0.4729, -0.487, -0.1929), (-0.1439, 0.4318, -0.6163), (-0.4565, 0.4318, -0.06341), (-0.8594, -0.2421, -0.08954), (-0.6677, 1.222, -0.1138), (-0.6126, -0.4844, -0.1734), (-0.8482, 0.5354, 0.04507), (-0.9118, 0.5901, -0.06362), (-0.5422, -0.7436, -0.2783), (-0.6838, 1.489, -0.2787), (-0.9031, -0.4244, -0.2136), (-0.6816, -0.2421, -0.5708), (-0.4846, 1.222, -0.5902), (-0.4271, -0.4844, -0.6471), (-0.6548, 0.5354, -0.4184), (-0.8554, 0.5901, -0.2312), (-0.4952, -0.7436, -0.4566), (-0.632, 1.489, -0.4517), (-0.8568, -0.4244, -0.3927), (-0.3939, 0.3036, -0.5996), (-0.6786, 0.3036, -0.02264)], [(30, 84)], [(9, 38, 67, 43), (43, 67, 33, 8), (38, 7, 31, 67), (11, 40, 68, 42), (42, 68, 35, 10), (68, 29, 4, 35), (40, 5, 29, 68), (22, 64, 69, 59), (59, 69, 38, 9), (69, 32, 7, 38), (64, 21, 32, 69), (8, 33, 70, 41), (70, 30, 5, 40), (33, 6, 30, 70), (2, 37, 71, 26), (26, 71, 36, 1), (37, 8, 41, 71), (20, 63, 72, 28), (28, 72, 34, 3), (72, 59, 9, 34), (63, 22, 59, 72), (1, 36, 73, 25), (25, 73, 39, 0), (73, 42, 10, 39), (36, 11, 42, 73), (3, 34, 74, 27), (27, 74, 37, 2), (74, 43, 8, 37), (34, 9, 43, 74), (17, 58, 75, 53), (53, 75, 46, 15), (75, 48, 14, 46), (58, 16, 48, 75), (19, 57, 76, 55), (55, 76, 44, 13), (76, 50, 12, 44), (57, 18, 50, 76), (24, 60, 77, 62), (62, 77, 47, 23), (77, 53, 15, 47), (60, 17, 53, 77), (16, 56, 78, 48), (48, 78, 45, 14), (78, 55, 13, 45), (56, 19, 55, 78), (2, 26, 79, 52), (52, 79, 56, 16), (79, 51, 19, 56), (26, 1, 51, 79), (20, 28, 80, 61), (61, 80, 60, 24), (80, 49, 17, 60), (28, 3, 49, 80), (1, 25, 81, 51), (51, 81, 57, 19), (81, 54, 18, 57), (25, 0, 54, 81), (3, 27, 82, 49), (49, 82, 58, 17), (82, 52, 16, 58), (27, 2, 52, 82), (13, 44, 83, 45), (14, 45, 83, 46), (15, 46, 83, 47), (23, 47, 83, 65), (12, 65, 83, 44), (21, 66, 84, 32), (7, 32, 84, 31)])
_uv = me_circle_003.uv_layers.new(name='UVMap')
_uv.uv.foreach_set('vector', [0.4062, 0.812, 0.4077, 0.7835, 0.3865, 0.739, 0.3792, 0.7618, 0.3437, 0.664, 0.329, 0.6853, 0.3157, 0.7476, 0.3286, 0.7366, 0.4077, 0.7835, 0.4101, 0.7482, 0.4011, 0.7006, 0.3865, 0.739, 0.5711, 0.8089, 0.5579, 0.7933, 0.5518, 0.8526, 0.5639, 0.8798, 0.5639, 0.8798, 0.5518, 0.8526, 0.5179, 0.901, 0.522, 0.9377, 0.5518, 0.8526, 0.5241, 0.794, 0.4938, 0.8332, 0.5179, 0.901, 0.5579, 0.7933, 0.5387, 0.7676, 0.5241, 0.794, 0.5518, 0.8526, 0.4742, 0.8414, 0.465, 0.8057, 0.4344, 0.8007, 0.4389, 0.8341, 0.4389, 0.8341, 0.4344, 0.8007, 0.4077, 0.7835, 0.4062, 0.812, 0.4344, 0.8007, 0.4291, 0.7395, 0.4101, 0.7482, 0.4077, 0.7835, 0.465, 0.8057, 0.4617, 0.7335, 0.4291, 0.7395, 0.4344, 0.8007, 0.3286, 0.7366, 0.3157, 0.7476, 0.2991, 0.845, 0.3122, 0.8498, 0.5367, 0.7014, 0.5188, 0.6935, 0.5387, 0.7676, 0.5579, 0.7933, 0.5077, 0.6038, 0.5029, 0.6215, 0.5188, 0.6935, 0.5367, 0.7014, 0.3549, 0.7258, 0.3407, 0.7279, 0.3257, 0.8539, 0.3415, 0.8576, 0.3415, 0.8576, 0.3257, 0.8539, 0.3426, 0.9767, 0.3597, 0.9863, 0.3407, 0.7279, 0.3286, 0.7366, 0.3122, 0.8498, 0.3257, 0.8539, 0.4938, 0.8853, 0.4848, 0.87, 0.4442, 0.862, 0.4504, 0.8769, 0.4504, 0.8769, 0.4442, 0.862, 0.4063, 0.8373, 0.4098, 0.8511, 0.4442, 0.862, 0.4389, 0.8341, 0.4062, 0.812, 0.4063, 0.8373, 0.4848, 0.87, 0.4742, 0.8414, 0.4389, 0.8341, 0.4442, 0.862, 0.3594, 0.8392, 0.3428, 0.8298, 0.3581, 0.9114, 0.3738, 0.925, 0.3738, 0.925, 0.3581, 0.9114, 0.342, 0.9724, 0.3546, 0.9895, 0.5711, 0.9022, 0.5639, 0.8798, 0.522, 0.9377, 0.521, 0.9691, 0.3428, 0.8298, 0.3259, 0.8136, 0.3422, 0.8861, 0.3581, 0.9114, 0.3729, 0.6038, 0.3574, 0.6118, 0.358, 0.6468, 0.3744, 0.6404, 0.3744, 0.6404, 0.358, 0.6468, 0.3407, 0.7279, 0.3549, 0.7258, 0.358, 0.6468, 0.3437, 0.664, 0.3286, 0.7366, 0.3407, 0.7279, 0.4063, 0.8373, 0.4062, 0.812, 0.3792, 0.7618, 0.3744, 0.7813, 0.2006, 1.11, 0.2355, 1.066, 0.2106, 1.043, 0.1821, 1.082, 0.1821, 1.082, 0.2106, 1.043, 0.1857, 1.003, 0.1703, 1.047, 0.2106, 1.043, 0.2266, 0.9726, 0.2029, 0.9581, 0.1857, 1.003, 0.2355, 1.066, 0.2539, 0.9837, 0.2266, 0.9726, 0.2106, 1.043, 0.2389, 0.7554, 0.2037, 0.6878, 0.1812, 0.7197, 0.2123, 0.7765, 0.2123, 0.7765, 0.1812, 0.7197, 0.1606, 0.7869, 0.1897, 0.8083, 0.1812, 0.7197, 0.1316, 0.6851, 0.1152, 0.7591, 0.1606, 0.7869, 0.2037, 0.6878, 0.1459, 0.6478, 0.1316, 0.6851, 0.1812, 0.7197, 0.2271, 0.9467, 0.263, 0.9457, 0.2495, 0.914, 0.2171, 0.9132, 0.2171, 0.9132, 0.2495, 0.914, 0.2448, 0.854, 0.2092, 0.8414, 0.2495, 0.914, 0.2813, 0.9024, 0.2695, 0.8671, 0.2448, 0.854, 0.263, 0.9457, 0.2998, 0.93, 0.2813, 0.9024, 0.2495, 0.914, 0.2539, 0.9837, 0.2523, 0.8664, 0.2237, 0.8722, 0.2266, 0.9726, 0.2266, 0.9726, 0.2237, 0.8722, 0.1929, 0.8859, 0.2029, 0.9581, 0.2237, 0.8722, 0.2123, 0.7765, 0.1897, 0.8083, 0.1929, 0.8859, 0.2523, 0.8664, 0.2389, 0.7554, 0.2123, 0.7765, 0.2237, 0.8722, 0.2991, 0.9978, 0.2991, 0.8604, 0.28, 0.8622, 0.2803, 0.9932, 0.2803, 0.9932, 0.28, 0.8622, 0.2523, 0.8664, 0.2539, 0.9837, 0.28, 0.8622, 0.2647, 0.7381, 0.2389, 0.7554, 0.2523, 0.8664, 0.2991, 0.8604, 0.283, 0.7302, 0.2647, 0.7381, 0.28, 0.8622, 0.2461, 0.9853, 0.2879, 0.9841, 0.2762, 0.9718, 0.2363, 0.9729, 0.2363, 0.9729, 0.2762, 0.9718, 0.263, 0.9457, 0.2271, 0.9467, 0.2762, 0.9718, 0.3174, 0.9542, 0.2998, 0.93, 0.263, 0.9457, 0.2879, 0.9841, 0.331, 0.9656, 0.3174, 0.9542, 0.2762, 0.9718, 0.283, 0.7302, 0.2399, 0.6508, 0.2246, 0.6625, 0.2647, 0.7381, 0.2647, 0.7381, 0.2246, 0.6625, 0.2037, 0.6878, 0.2389, 0.7554, 0.2246, 0.6625, 0.1581, 0.6177, 0.1459, 0.6478, 0.2037, 0.6878, 0.2399, 0.6508, 0.1693, 0.6038, 0.1581, 0.6177, 0.2246, 0.6625, 0.331, 0.9656, 0.3746, 0.914, 0.3581, 0.9049, 0.3174, 0.9542, 0.3174, 0.9542, 0.3581, 0.9049, 0.3347, 0.8858, 0.2998, 0.93, 0.3581, 0.9049, 0.3795, 0.8134, 0.3531, 0.8039, 0.3347, 0.8858, 0.3746, 0.914, 0.3983, 0.818, 0.3795, 0.8134, 0.3581, 0.9049, 0.1897, 0.8083, 0.1606, 0.7869, 0.154, 0.9205, 0.1929, 0.8859, 0.2029, 0.9581, 0.1929, 0.8859, 0.154, 0.9205, 0.1857, 1.003, 0.2695, 0.8671, 0.2849, 0.8228, 0.2532, 0.7407, 0.2448, 0.854, 0.2092, 0.8414, 0.2448, 0.854, 0.2532, 0.7407, 0.2017, 0.7104, 0.1152, 0.7591, 0.1025, 0.8902, 0.154, 0.9205, 0.1606, 0.7869, 0.4617, 0.7335, 0.4938, 0.6038, 0.4409, 0.6241, 0.4291, 0.7395, 0.4101, 0.7482, 0.4291, 0.7395, 0.4409, 0.6241, 0.4011, 0.7006])
me_circle_003.materials.append(mat_material_001)
me_circle_003.update()
me_circle_005 = bpy.data.meshes.new('Circle.005')
me_circle_005.from_pydata([(-1.887, 1.194, -2.587), (-2.177, 0.9174, -2.595), (-2.102, 0.5355, -2.597), (-1.861, 0.6218, -2.589), (-1.728, 1.023, -2.582), (-1.56, 1.21, 3.555), (-1.776, 0.7333, 3.55), (-1.69, 0.2036, 3.552), (-1.507, 0.3916, 3.56), (-1.484, 1.04, 3.563), (-1.689, 1.108, 1.725), (-1.778, 0.9216, 1.855), (-1.773, 0.6811, 1.806), (-1.691, 0.7233, 1.646), (-1.631, 0.9834, 1.596), (-1.194, 1.649, 2.951), (-1.295, 1.529, 3.047), (-1.308, 1.359, 3.012), (-1.228, 1.381, 2.894), (-1.151, 1.558, 2.856), (-1.735, 0.5572, 1.832), (-1.782, 0.5678, 1.913), (-1.83, 0.4346, 1.88), (-1.812, 0.3408, 1.779), (-1.749, 0.4145, 1.749), (-1.897, -0.4301, 2.733), (-1.918, -0.4307, 2.813), (-2.028, -0.5367, 2.781), (-2.015, -0.6282, 2.68), (-1.934, -0.5626, 2.65), (-1.484, 0.9719, 2.163), (-1.42, 1.25, 2.11), (-1.606, 1.197, 2.387), (-1.579, 0.9303, 2.334), (-1.5, 1.391, 2.248), (-1.663, 0.3889, 2.506), (-1.683, 1.226, 2.511), (-1.99, 0.8137, 2.493), (-1.872, 0.1429, 2.496), (-1.724, 1.417, 2.5), (-1.687, 1.109, -1.458), (-2.202, 0.4963, -1.477), (-1.906, 1.33, -1.463), (-1.88, 0.5976, -1.466), (-2.322, 0.9811, -1.472), (-1.378, 1.322, 2.74), (-1.464, 1.513, 2.939), (-1.288, 1.556, 2.691), (-1.475, 1.29, 2.893), (-1.342, 1.674, 2.815), (-1.906, -0.4443, 2.435), (-1.761, -0.3791, 2.396), (-1.715, -0.2224, 2.603), (-1.895, -0.3399, 2.563), (-1.661, -0.2339, 2.5), (-2.04, 1.081, -2.605), (-2.16, 0.7118, -2.61), (-1.989, 0.5616, -2.607), (-1.802, 0.8281, -2.599), (-1.803, 1.128, -2.598), (-1.668, 0.9896, 3.56), (-1.752, 0.4535, 3.558), (-1.584, 0.2589, 3.563), (-1.499, 0.721, 3.57), (-1.51, 1.154, 3.567), (-1.534, 0.3397, 3.403), (-1.703, 1.077, -2.393), (-1.857, 0.7562, 3.391), (-2.142, 0.4726, -2.412), (-1.874, 1.272, -2.399), (-1.759, 1.012, 1.758), (-1.801, 0.7768, 1.802), (-1.757, 0.6697, 1.688), (-1.679, 0.8345, 1.573), (-1.677, 1.044, 1.616), (-1.246, 1.599, 3.006), (-1.307, 1.442, 3.038), (-1.27, 1.362, 2.955), (-1.187, 1.47, 2.872), (-1.166, 1.613, 2.903), (-1.259, 1.351, 2.854), (-1.531, 1.093, 1.775), (-1.341, 1.533, 3.044), (-1.69, 0.743, 2.016), (-1.599, 1.236, 1.923), (-1.767, 0.6475, 1.814), (-1.821, 0.5829, 1.84), (-1.844, 0.4637, 1.768), (-1.798, 0.4518, 1.697), (-1.751, 0.5657, 1.726), (-1.906, -0.4274, 2.78), (-1.976, -0.4851, 2.806), (-2.035, -0.5881, 2.734), (-1.971, -0.608, 2.664), (-1.923, -0.4946, 2.692), (-2.049, -0.595, 2.627), (-1.609, -0.004486, 2.023), (-1.896, -0.3672, 2.79), (-1.705, 0.01845, 2.184), (-1.626, 0.186, 2.126), (-1.602, 0.7938, 1.832), (-1.373, 1.436, 2.446), (-1.698, 1.021, 2.073), (-1.555, 1.156, 2.654), (-1.456, 1.57, 2.574), (-1.565, 1.328, 2.333), (-1.534, 0.9069, 2.249), (-1.445, 1.358, 2.163), (-1.603, 1.042, 2.386), (-1.439, 1.103, 2.112), (-1.778, 0.5903, 0.5232), (-1.55, 1.155, 3.408), (-2.252, 0.9657, 0.5182), (-1.745, 0.1029, 3.393), (-1.602, 1.346, 3.398), (-1.859, 1.18, 2.495), (-1.734, 0.1335, 2.5), (-1.673, 1.433, 2.506), (-1.992, 0.4191, 2.494), (-1.664, 0.817, 2.511), (-1.589, 1.121, 0.5317), (-2.133, 0.4726, 0.5137), (-1.804, 1.345, 0.526), (-1.872, 0.585, -2.401), (-2.234, 0.9344, -2.408), (-1.753, 0.8491, -1.46), (-2.303, 0.6859, -1.476), (-1.746, 1.287, -1.459), (-2.045, 0.4644, -1.472), (-2.117, 1.221, -1.469), (-1.448, 1.186, 2.495), (-1.574, 1.4, 2.702), (-1.163, 1.569, 2.808), (-1.356, 1.323, 3.0), (-1.216, 1.682, 2.925), (-1.407, 1.621, 2.891), (-1.425, 1.264, 2.816), (-1.297, 1.647, 2.739), (-1.491, 1.387, 2.939), (-1.326, 1.434, 2.693), (-1.666, -0.1045, 2.059), (-1.937, -0.5197, 2.59), (-1.678, 0.197, 2.225), (-2.055, -0.4868, 2.751), (-1.874, -0.3649, 2.691), (-1.665, -0.2068, 2.563), (-1.935, -0.4035, 2.499), (-1.7, -0.2997, 2.437), (-1.805, -0.2735, 2.602), (-1.836, -0.435, 2.396), (-1.542, 0.7602, 3.408), (-1.859, 0.3726, 3.392), (-1.543, 1.357, 3.404), (-1.607, 0.09405, 3.398), (-1.731, 1.113, 3.394), (-1.606, 0.7168, 3.581), (-1.998, 0.88, -2.634), (-1.202, 1.454, 2.81), (-1.367, 1.414, 3.043), (-1.17, 1.654, 2.853), (-1.312, 1.301, 2.927), (-1.284, 1.635, 2.997), (-1.241, 1.503, 2.961), (-1.793, 0.8348, 1.601), (-1.986, -0.5839, 2.59), (-1.975, -0.4204, 2.788), (-1.906, -0.4315, 2.63), (-2.085, -0.552, 2.689), (-1.864, -0.346, 2.752), (-1.976, -0.5248, 2.744), (-1.819, 0.7162, 1.631), (-1.658, 1.161, 2.011), (-1.654, 0.7206, 1.921), (-1.552, 1.204, 1.829), (-1.705, 0.8561, 2.067), (-1.556, 0.9342, 1.773), (-2.022, 1.225, 0.5203), (-1.949, 0.4529, 0.5168), (-1.644, 1.303, 0.5303), (-2.269, 0.6626, 0.5157), (-1.653, 0.8523, 0.5291), (-1.767, 0.8313, -2.397), (-2.228, 0.6536, -2.413), (-1.743, 1.239, -2.396), (-2.01, 0.4512, -2.409), (-2.059, 1.161, -2.406), (-1.525, 1.517, 2.652), (-1.506, 1.131, 2.575), (-1.397, 1.537, 2.495), (-1.58, 1.26, 2.701), (-1.397, 1.303, 2.447), (-1.655, 0.2301, 2.181), (-1.698, -0.05548, 2.115), (-1.612, 0.1066, 2.058), (-1.7, 0.1264, 2.216), (-1.636, -0.07082, 2.017)], [], [(36, 111, 150, 119), (119, 150, 65, 35), (150, 63, 8, 65), (111, 9, 63, 150), (38, 113, 151, 118), (118, 151, 67, 37), (151, 61, 6, 67), (113, 7, 61, 151), (39, 114, 152, 117), (117, 152, 111, 36), (152, 64, 9, 111), (114, 5, 64, 152), (35, 65, 153, 116), (116, 153, 113, 38), (153, 62, 7, 113), (65, 8, 62, 153), (37, 67, 154, 115), (115, 154, 114, 39), (154, 60, 5, 114), (67, 6, 60, 154), (6, 61, 155, 60), (5, 60, 155, 64), (9, 64, 155, 63), (8, 63, 155, 62), (7, 62, 155, 61), (1, 55, 156, 56), (2, 56, 156, 57), (3, 57, 156, 58), (4, 58, 156, 59), (0, 59, 156, 55), (47, 132, 157, 139), (139, 157, 80, 45), (157, 78, 18, 80), (132, 19, 78, 157), (48, 133, 158, 138), (138, 158, 82, 46), (158, 76, 16, 82), (133, 17, 76, 158), (49, 134, 159, 137), (137, 159, 132, 47), (159, 79, 19, 132), (134, 15, 79, 159), (45, 80, 160, 136), (136, 160, 133, 48), (160, 77, 17, 133), (80, 18, 77, 160), (46, 82, 161, 135), (135, 161, 134, 49), (161, 75, 15, 134), (82, 16, 75, 161), (16, 76, 162, 75), (15, 75, 162, 79), (19, 79, 162, 78), (18, 78, 162, 77), (17, 77, 162, 76), (11, 70, 163, 71), (12, 71, 163, 72), (13, 72, 163, 73), (14, 73, 163, 74), (10, 74, 163, 70), (51, 141, 164, 149), (149, 164, 95, 50), (164, 93, 28, 95), (141, 29, 93, 164), (53, 143, 165, 148), (148, 165, 97, 52), (165, 91, 26, 97), (143, 27, 91, 165), (54, 144, 166, 147), (147, 166, 141, 51), (166, 94, 29, 141), (144, 25, 94, 166), (50, 95, 167, 146), (146, 167, 143, 53), (167, 92, 27, 143), (95, 28, 92, 167), (52, 97, 168, 145), (145, 168, 144, 54), (168, 90, 25, 144), (97, 26, 90, 168), (26, 91, 169, 90), (25, 90, 169, 94), (29, 94, 169, 93), (28, 93, 169, 92), (27, 92, 169, 91), (21, 85, 170, 86), (22, 86, 170, 87), (23, 87, 170, 88), (24, 88, 170, 89), (20, 89, 170, 85), (11, 102, 171, 70), (70, 171, 84, 10), (171, 105, 34, 84), (102, 32, 105, 171), (13, 100, 172, 72), (72, 172, 83, 12), (172, 106, 33, 83), (100, 30, 106, 172), (10, 84, 173, 74), (74, 173, 81, 14), (173, 107, 31, 81), (84, 34, 107, 173), (12, 83, 174, 71), (71, 174, 102, 11), (174, 108, 32, 102), (83, 33, 108, 174), (14, 81, 175, 73), (73, 175, 100, 13), (175, 109, 30, 100), (81, 31, 109, 175), (44, 112, 176, 129), (129, 176, 122, 42), (176, 115, 39, 122), (112, 37, 115, 176), (43, 110, 177, 128), (128, 177, 121, 41), (177, 116, 38, 121), (110, 35, 116, 177), (42, 122, 178, 127), (127, 178, 120, 40), (178, 117, 36, 120), (122, 39, 117, 178), (41, 121, 179, 126), (126, 179, 112, 44), (179, 118, 37, 112), (121, 38, 118, 179), (40, 120, 180, 125), (125, 180, 110, 43), (180, 119, 35, 110), (120, 36, 119, 180), (4, 66, 181, 58), (58, 181, 123, 3), (181, 125, 43, 123), (66, 40, 125, 181), (2, 68, 182, 56), (56, 182, 124, 1), (182, 126, 44, 124), (68, 41, 126, 182), (0, 69, 183, 59), (59, 183, 66, 4), (183, 127, 40, 66), (69, 42, 127, 183), (3, 123, 184, 57), (57, 184, 68, 2), (184, 128, 41, 68), (123, 43, 128, 184), (1, 124, 185, 55), (55, 185, 69, 0), (185, 129, 42, 69), (124, 44, 129, 185), (32, 131, 186, 105), (105, 186, 104, 34), (186, 135, 49, 104), (131, 46, 135, 186), (30, 130, 187, 106), (106, 187, 103, 33), (187, 136, 48, 103), (130, 45, 136, 187), (34, 104, 188, 107), (107, 188, 101, 31), (188, 137, 47, 101), (104, 49, 137, 188), (33, 103, 189, 108), (108, 189, 131, 32), (189, 138, 46, 131), (103, 48, 138, 189), (31, 101, 190, 109), (109, 190, 130, 30), (190, 139, 45, 130), (101, 47, 139, 190), (21, 142, 191, 85), (85, 191, 99, 20), (191, 145, 54, 99), (142, 52, 145, 191), (23, 140, 192, 87), (87, 192, 98, 22), (192, 146, 53, 98), (140, 50, 146, 192), (20, 99, 193, 89), (89, 193, 96, 24), (193, 147, 51, 96), (99, 54, 147, 193), (22, 98, 194, 86), (86, 194, 142, 21), (194, 148, 52, 142), (98, 53, 148, 194), (24, 96, 195, 88), (88, 195, 140, 23), (195, 149, 50, 140), (96, 51, 149, 195)])
_uv = me_circle_005.uv_layers.new(name='UVMap')
_uv.uv.foreach_set('vector', [0.3181, 0.6028, 0.318, 0.54, 0.2934, 0.539, 0.2929, 0.6018, 0.2929, 0.6018, 0.2934, 0.539, 0.2671, 0.5383, 0.266, 0.601, 0.2934, 0.539, 0.2922, 0.5276, 0.2712, 0.5275, 0.2671, 0.5383, 0.318, 0.54, 0.3127, 0.5287, 0.2922, 0.5276, 0.2934, 0.539, 0.4152, 0.6013, 0.4152, 0.5383, 0.4019, 0.5402, 0.4017, 0.6032, 0.4017, 0.6032, 0.4019, 0.5402, 0.378, 0.5413, 0.3771, 0.6043, 0.4019, 0.5402, 0.3938, 0.528, 0.3772, 0.5295, 0.378, 0.5413, 0.4152, 0.5383, 0.4075, 0.5272, 0.3938, 0.528, 0.4019, 0.5402, 0.4404, 0.8629, 0.4481, 0.9199, 0.4518, 0.9211, 0.4436, 0.8641, 0.3315, 0.6036, 0.3309, 0.5408, 0.318, 0.54, 0.3181, 0.6028, 0.3309, 0.5408, 0.3192, 0.5289, 0.3127, 0.5287, 0.318, 0.54, 0.5317, 0.528, 0.5352, 0.5378, 0.5388, 0.5416, 0.5357, 0.5272, 0.266, 0.601, 0.2671, 0.5383, 0.2495, 0.5383, 0.2478, 0.6011, 0.4316, 0.6013, 0.4359, 0.5411, 0.4264, 0.5418, 0.4222, 0.6019, 0.4359, 0.5411, 0.4375, 0.5272, 0.43, 0.5293, 0.4264, 0.5418, 0.2671, 0.5383, 0.2712, 0.5275, 0.2606, 0.5272, 0.2495, 0.5383, 0.3771, 0.6043, 0.378, 0.5413, 0.3519, 0.5409, 0.3503, 0.6039, 0.3503, 0.6039, 0.3519, 0.5409, 0.3335, 0.5401, 0.3315, 0.6031, 0.3519, 0.5409, 0.3579, 0.5286, 0.3409, 0.5285, 0.3335, 0.5401, 0.378, 0.5413, 0.3772, 0.5295, 0.3579, 0.5286, 0.3519, 0.5409, 0.5214, 0.5714, 0.5237, 0.5907, 0.5333, 0.5722, 0.5282, 0.5534, 0.5352, 0.5378, 0.5282, 0.5534, 0.5333, 0.5722, 0.5388, 0.5416, 0.5409, 0.5495, 0.5388, 0.5416, 0.5333, 0.5722, 0.5406, 0.5716, 0.5409, 0.5944, 0.5406, 0.5716, 0.5333, 0.5722, 0.5359, 0.6038, 0.5286, 0.6078, 0.5359, 0.6038, 0.5333, 0.5722, 0.5237, 0.5907, 0.4518, 0.7919, 0.4574, 0.8025, 0.4647, 0.7938, 0.4575, 0.7819, 0.465, 0.7727, 0.4575, 0.7819, 0.4647, 0.7938, 0.4719, 0.7759, 0.4788, 0.7799, 0.4719, 0.7759, 0.4647, 0.7938, 0.4783, 0.7919, 0.4788, 0.8023, 0.4783, 0.7919, 0.4647, 0.7938, 0.4718, 0.8076, 0.4648, 0.8096, 0.4718, 0.8076, 0.4647, 0.7938, 0.4574, 0.8025, 0.458, 0.7405, 0.459, 0.7501, 0.4661, 0.7457, 0.4654, 0.7359, 0.4654, 0.7359, 0.4661, 0.7457, 0.4745, 0.7437, 0.4743, 0.7338, 0.4661, 0.7457, 0.4673, 0.7501, 0.4738, 0.7476, 0.4745, 0.7437, 0.459, 0.7501, 0.4612, 0.7528, 0.4673, 0.7501, 0.4661, 0.7457, 0.486, 0.7948, 0.4932, 0.79, 0.4903, 0.7844, 0.4827, 0.7891, 0.4827, 0.7891, 0.4903, 0.7844, 0.489, 0.7761, 0.4813, 0.7803, 0.4903, 0.7844, 0.4935, 0.7812, 0.4921, 0.7753, 0.489, 0.7761, 0.4932, 0.79, 0.4954, 0.7865, 0.4935, 0.7812, 0.4903, 0.7844, 0.5075, 0.6243, 0.514, 0.6339, 0.5185, 0.6297, 0.512, 0.6199, 0.512, 0.6199, 0.5185, 0.6297, 0.5214, 0.6252, 0.5151, 0.6151, 0.4563, 0.7554, 0.4603, 0.757, 0.4612, 0.7528, 0.459, 0.7501, 0.514, 0.6339, 0.5158, 0.6353, 0.519, 0.632, 0.5185, 0.6297, 0.4743, 0.7338, 0.4745, 0.7437, 0.4811, 0.7452, 0.4813, 0.7354, 0.546, 0.6607, 0.5506, 0.6505, 0.546, 0.6466, 0.5408, 0.6567, 0.5506, 0.6505, 0.5526, 0.6467, 0.5488, 0.6441, 0.546, 0.6466, 0.4745, 0.7437, 0.4738, 0.7476, 0.4781, 0.7497, 0.4811, 0.7452, 0.4734, 0.5387, 0.4738, 0.5292, 0.4654, 0.5272, 0.4646, 0.5367, 0.4646, 0.5367, 0.4654, 0.5272, 0.4586, 0.5282, 0.4574, 0.5377, 0.49, 0.768, 0.4934, 0.7694, 0.4954, 0.7647, 0.4931, 0.7631, 0.489, 0.7761, 0.4921, 0.7753, 0.4934, 0.7694, 0.49, 0.768, 0.4732, 0.76, 0.4777, 0.7564, 0.47, 0.7553, 0.4667, 0.7609, 0.4608, 0.7605, 0.4667, 0.7609, 0.47, 0.7553, 0.4603, 0.757, 0.4612, 0.7528, 0.4603, 0.757, 0.47, 0.7553, 0.4673, 0.7501, 0.4738, 0.7476, 0.4673, 0.7501, 0.47, 0.7553, 0.4781, 0.7497, 0.4812, 0.7521, 0.4781, 0.7497, 0.47, 0.7553, 0.4777, 0.7564, 0.4698, 0.6265, 0.4609, 0.6288, 0.465, 0.6441, 0.476, 0.6347, 0.4808, 0.6368, 0.476, 0.6347, 0.465, 0.6441, 0.4765, 0.6435, 0.5036, 0.7682, 0.4997, 0.7631, 0.4954, 0.7755, 0.5033, 0.7775, 0.5036, 0.7849, 0.5033, 0.7775, 0.4954, 0.7755, 0.4993, 0.787, 0.453, 0.6259, 0.4519, 0.6338, 0.465, 0.6441, 0.4609, 0.6288, 0.5016, 0.6143, 0.5014, 0.6333, 0.5051, 0.6373, 0.5056, 0.6183, 0.4913, 0.7389, 0.5003, 0.7566, 0.5046, 0.7593, 0.4962, 0.7417, 0.5003, 0.7566, 0.4996, 0.7609, 0.5023, 0.7631, 0.5046, 0.7593, 0.5014, 0.6333, 0.5, 0.6381, 0.502, 0.6416, 0.5051, 0.6373, 0.5161, 0.6665, 0.5166, 0.6479, 0.51, 0.6508, 0.5091, 0.6695, 0.5091, 0.6695, 0.51, 0.6508, 0.5057, 0.6546, 0.5046, 0.6734, 0.5042, 0.7835, 0.5075, 0.7867, 0.5075, 0.7812, 0.5053, 0.777, 0.5036, 0.7907, 0.5075, 0.7918, 0.5075, 0.7867, 0.5042, 0.7835, 0.4881, 0.6103, 0.4885, 0.6294, 0.495, 0.6304, 0.4949, 0.6112, 0.4949, 0.6112, 0.495, 0.6304, 0.5014, 0.6333, 0.5016, 0.6143, 0.495, 0.6304, 0.4948, 0.6366, 0.5, 0.6381, 0.5014, 0.6333, 0.4885, 0.6294, 0.4895, 0.6349, 0.4948, 0.6366, 0.495, 0.6304, 0.5269, 0.6672, 0.527, 0.6485, 0.5231, 0.6471, 0.5229, 0.6657, 0.5229, 0.6657, 0.5231, 0.6471, 0.5166, 0.6479, 0.5161, 0.6665, 0.5231, 0.6471, 0.5209, 0.6441, 0.5163, 0.6446, 0.5166, 0.6479, 0.506, 0.777, 0.508, 0.774, 0.5067, 0.7697, 0.5036, 0.7722, 0.5441, 0.7615, 0.5553, 0.7498, 0.5533, 0.7516, 0.5408, 0.763, 0.4838, 0.612, 0.4844, 0.6311, 0.4885, 0.6294, 0.4881, 0.6103, 0.4844, 0.6311, 0.4872, 0.6371, 0.4895, 0.6349, 0.4885, 0.6294, 0.484, 0.6345, 0.4859, 0.639, 0.4872, 0.6371, 0.4844, 0.6311, 0.4859, 0.639, 0.4898, 0.6424, 0.4946, 0.6414, 0.4872, 0.6371, 0.4895, 0.6349, 0.4872, 0.6371, 0.4946, 0.6414, 0.4948, 0.6366, 0.5, 0.6381, 0.4948, 0.6366, 0.4946, 0.6414, 0.502, 0.6416, 0.508, 0.774, 0.5112, 0.7747, 0.5111, 0.7679, 0.5067, 0.7697, 0.5074, 0.7657, 0.5067, 0.7697, 0.5111, 0.7679, 0.5112, 0.7631, 0.5105, 0.7427, 0.512, 0.7514, 0.52, 0.7624, 0.5146, 0.7462, 0.5187, 0.737, 0.5146, 0.7462, 0.52, 0.7624, 0.5236, 0.7433, 0.4984, 0.6705, 0.5028, 0.6638, 0.5046, 0.6441, 0.4988, 0.661, 0.502, 0.5459, 0.5042, 0.5426, 0.4973, 0.5272, 0.497, 0.5376, 0.4916, 0.5426, 0.497, 0.5376, 0.4973, 0.5272, 0.4895, 0.5381, 0.4698, 0.6265, 0.4713, 0.6091, 0.4605, 0.6072, 0.4609, 0.6288, 0.4609, 0.6288, 0.4605, 0.6072, 0.4518, 0.6084, 0.453, 0.6259, 0.4605, 0.6072, 0.462, 0.5814, 0.454, 0.5827, 0.4518, 0.6084, 0.4713, 0.6091, 0.472, 0.5835, 0.462, 0.5814, 0.4605, 0.6072, 0.4715, 0.6448, 0.4729, 0.6596, 0.4813, 0.6613, 0.4774, 0.6441, 0.5515, 0.7498, 0.5526, 0.7319, 0.5479, 0.7263, 0.5476, 0.7425, 0.5526, 0.7319, 0.5525, 0.7052, 0.5476, 0.7005, 0.5479, 0.7263, 0.4729, 0.6596, 0.4734, 0.6869, 0.4813, 0.6887, 0.4813, 0.6613, 0.5115, 0.5368, 0.512, 0.5538, 0.517, 0.5481, 0.5151, 0.5288, 0.5151, 0.5288, 0.517, 0.5481, 0.5214, 0.5427, 0.5196, 0.5272, 0.517, 0.5481, 0.5162, 0.5746, 0.5208, 0.5694, 0.5214, 0.5427, 0.512, 0.5538, 0.5108, 0.5795, 0.5162, 0.5746, 0.517, 0.5481, 0.4808, 0.6368, 0.4838, 0.6209, 0.48, 0.6148, 0.476, 0.6347, 0.476, 0.6347, 0.48, 0.6148, 0.4713, 0.6091, 0.4698, 0.6265, 0.48, 0.6148, 0.4802, 0.5884, 0.472, 0.5835, 0.4713, 0.6091, 0.4838, 0.6209, 0.4837, 0.5942, 0.4802, 0.5884, 0.48, 0.6148, 0.4544, 0.6517, 0.4531, 0.6676, 0.4621, 0.6617, 0.4625, 0.6445, 0.4625, 0.6445, 0.4621, 0.6617, 0.4729, 0.6596, 0.4715, 0.6448, 0.4621, 0.6617, 0.4634, 0.6892, 0.4734, 0.6869, 0.4729, 0.6596, 0.4531, 0.6676, 0.4551, 0.6943, 0.4634, 0.6892, 0.4621, 0.6617, 0.3707, 0.8802, 0.3726, 0.7427, 0.3494, 0.7412, 0.3495, 0.8788, 0.3495, 0.8788, 0.3494, 0.7412, 0.3353, 0.7392, 0.3362, 0.8768, 0.3494, 0.7412, 0.3503, 0.6039, 0.3315, 0.6031, 0.3353, 0.7392, 0.3726, 0.7427, 0.3771, 0.6043, 0.3503, 0.6039, 0.3494, 0.7412, 0.2707, 0.8772, 0.2742, 0.7391, 0.2607, 0.7399, 0.2575, 0.878, 0.4307, 0.8641, 0.4278, 0.7302, 0.4152, 0.7307, 0.4201, 0.8644, 0.4278, 0.7302, 0.4316, 0.6013, 0.4222, 0.6019, 0.4152, 0.7307, 0.2742, 0.7391, 0.266, 0.601, 0.2478, 0.6011, 0.2607, 0.7399, 0.4375, 0.6043, 0.4402, 0.7335, 0.4517, 0.734, 0.449, 0.6048, 0.318, 0.8779, 0.323, 0.7399, 0.3132, 0.7391, 0.3085, 0.8771, 0.323, 0.7399, 0.3315, 0.6036, 0.3181, 0.6028, 0.3132, 0.7391, 0.4402, 0.7335, 0.4404, 0.8629, 0.4436, 0.8641, 0.4517, 0.734, 0.5408, 0.7316, 0.5408, 0.6441, 0.527, 0.6508, 0.5291, 0.739, 0.3884, 0.8795, 0.3919, 0.7422, 0.3726, 0.7427, 0.3707, 0.8802, 0.3919, 0.7422, 0.4017, 0.6032, 0.3771, 0.6043, 0.3726, 0.7427, 0.3996, 0.7407, 0.4152, 0.6013, 0.4017, 0.6032, 0.3919, 0.7422, 0.3085, 0.8771, 0.3132, 0.7391, 0.2944, 0.7389, 0.2902, 0.8769, 0.2902, 0.8769, 0.2944, 0.7389, 0.2742, 0.7391, 0.2707, 0.8772, 0.2944, 0.7389, 0.2929, 0.6018, 0.266, 0.601, 0.2742, 0.7391, 0.3132, 0.7391, 0.3181, 0.6028, 0.2929, 0.6018, 0.2944, 0.7389, 0.3013, 0.9548, 0.3055, 0.9418, 0.2882, 0.9417, 0.2869, 0.9558, 0.2869, 0.9558, 0.2882, 0.9417, 0.2696, 0.9418, 0.2722, 0.9548, 0.2882, 0.9417, 0.2902, 0.8769, 0.2707, 0.8772, 0.2696, 0.9418, 0.3055, 0.9418, 0.3085, 0.8771, 0.2902, 0.8769, 0.2882, 0.9417, 0.465, 0.7727, 0.4623, 0.7609, 0.4528, 0.7694, 0.4575, 0.7819, 0.3806, 0.9561, 0.3866, 0.9431, 0.3694, 0.9436, 0.3684, 0.9558, 0.3866, 0.9431, 0.3884, 0.8795, 0.3707, 0.8802, 0.3694, 0.9436, 0.3953, 0.9417, 0.3971, 0.8781, 0.3884, 0.8795, 0.3866, 0.9431, 0.4433, 0.5289, 0.4425, 0.543, 0.4518, 0.5434, 0.4501, 0.5272, 0.3057, 0.9565, 0.3146, 0.9425, 0.3055, 0.9418, 0.3013, 0.9548, 0.3146, 0.9425, 0.318, 0.8779, 0.3085, 0.8771, 0.3055, 0.9418, 0.4425, 0.543, 0.4375, 0.6043, 0.449, 0.6048, 0.4518, 0.5434, 0.2722, 0.9548, 0.2696, 0.9418, 0.2572, 0.9425, 0.2647, 0.9565, 0.4719, 0.7759, 0.4714, 0.7612, 0.4623, 0.7609, 0.465, 0.7727, 0.4375, 0.9272, 0.4307, 0.8641, 0.4201, 0.8644, 0.4285, 0.9275, 0.2696, 0.9418, 0.2707, 0.8772, 0.2575, 0.878, 0.2572, 0.9425, 0.3684, 0.9558, 0.3694, 0.9436, 0.3499, 0.9425, 0.354, 0.9557, 0.354, 0.9557, 0.3499, 0.9425, 0.3374, 0.9406, 0.3423, 0.9534, 0.3499, 0.9425, 0.3495, 0.8788, 0.3362, 0.8768, 0.3374, 0.9406, 0.3694, 0.9436, 0.3707, 0.8802, 0.3495, 0.8788, 0.3499, 0.9425, 0.472, 0.5835, 0.4727, 0.5584, 0.4634, 0.5564, 0.462, 0.5814, 0.462, 0.5814, 0.4634, 0.5564, 0.4561, 0.5575, 0.454, 0.5827, 0.4634, 0.5564, 0.4646, 0.5367, 0.4574, 0.5377, 0.4561, 0.5575, 0.4727, 0.5584, 0.4734, 0.5387, 0.4646, 0.5367, 0.4634, 0.5564, 0.4734, 0.6869, 0.4738, 0.7139, 0.4811, 0.7155, 0.4813, 0.6887, 0.5525, 0.7052, 0.5465, 0.6802, 0.5414, 0.6759, 0.5476, 0.7005, 0.5465, 0.6802, 0.546, 0.6607, 0.5408, 0.6567, 0.5414, 0.6759, 0.4738, 0.7139, 0.4743, 0.7338, 0.4813, 0.7354, 0.4811, 0.7155, 0.5108, 0.5795, 0.5056, 0.6047, 0.5111, 0.6002, 0.5162, 0.5746, 0.4518, 0.7005, 0.4539, 0.7264, 0.4569, 0.7207, 0.4551, 0.6943, 0.5111, 0.6002, 0.512, 0.6199, 0.5151, 0.6151, 0.5154, 0.5954, 0.5056, 0.6047, 0.5075, 0.6243, 0.512, 0.6199, 0.5111, 0.6002, 0.4837, 0.5942, 0.4835, 0.5684, 0.4802, 0.563, 0.4802, 0.5884, 0.4802, 0.5884, 0.4802, 0.563, 0.4727, 0.5584, 0.472, 0.5835, 0.4802, 0.563, 0.4807, 0.5433, 0.4734, 0.5387, 0.4727, 0.5584, 0.4835, 0.5684, 0.4838, 0.5486, 0.4807, 0.5433, 0.4802, 0.563, 0.4551, 0.6943, 0.4569, 0.7207, 0.4646, 0.716, 0.4634, 0.6892, 0.4634, 0.6892, 0.4646, 0.716, 0.4738, 0.7139, 0.4734, 0.6869, 0.4646, 0.716, 0.4654, 0.7359, 0.4743, 0.7338, 0.4738, 0.7139, 0.4569, 0.7207, 0.458, 0.7405, 0.4654, 0.7359, 0.4646, 0.716, 0.5553, 0.8175, 0.545, 0.7917, 0.5438, 0.7943, 0.5549, 0.8233, 0.4895, 0.5381, 0.4853, 0.5731, 0.4893, 0.5721, 0.4916, 0.5426, 0.4853, 0.5731, 0.4838, 0.612, 0.4881, 0.6103, 0.4893, 0.5721, 0.545, 0.7917, 0.5441, 0.7615, 0.5408, 0.763, 0.5438, 0.7943, 0.527, 0.7374, 0.5262, 0.7053, 0.5223, 0.7045, 0.5236, 0.7433, 0.5236, 0.7433, 0.5223, 0.7045, 0.5161, 0.7048, 0.5187, 0.737, 0.5223, 0.7045, 0.5229, 0.6657, 0.5161, 0.6665, 0.5161, 0.7048, 0.5262, 0.7053, 0.5269, 0.6672, 0.5229, 0.6657, 0.5223, 0.7045, 0.4916, 0.5426, 0.4893, 0.5721, 0.4957, 0.5725, 0.497, 0.5376, 0.497, 0.5376, 0.4957, 0.5725, 0.5019, 0.5761, 0.502, 0.5459, 0.4957, 0.5725, 0.4949, 0.6112, 0.5016, 0.6143, 0.5019, 0.5761, 0.4893, 0.5721, 0.4881, 0.6103, 0.4949, 0.6112, 0.4957, 0.5725, 0.5187, 0.737, 0.5161, 0.7048, 0.5102, 0.7086, 0.5146, 0.7462, 0.5146, 0.7462, 0.5102, 0.7086, 0.5064, 0.712, 0.5105, 0.7427, 0.5102, 0.7086, 0.5091, 0.6695, 0.5046, 0.6734, 0.5064, 0.712, 0.5161, 0.7048, 0.5161, 0.6665, 0.5091, 0.6695, 0.5102, 0.7086, 0.502, 0.5459, 0.5019, 0.5761, 0.5056, 0.5795, 0.5042, 0.5426, 0.4988, 0.661, 0.4813, 0.7013, 0.4831, 0.7051, 0.4984, 0.6705, 0.4813, 0.7013, 0.4913, 0.7389, 0.4962, 0.7417, 0.4831, 0.7051, 0.5019, 0.5761, 0.5016, 0.6143, 0.5056, 0.6183, 0.5056, 0.5795])
me_circle_005.materials.append(mat_material_005)
me_circle_005.update()
me_plane = bpy.data.meshes.new('Plane')
me_plane.from_pydata([(-1.0, -1.0, 0.0), (1.0, -1.0, 0.0), (-1.0, 1.0, 0.0), (1.0, 1.0, 0.0), (-1.0, -1.0, -0.4036), (1.0, -1.0, -0.4036), (-1.0, 1.0, -0.4036), (1.0, 1.0, -0.4036)], [], [(0, 1, 3, 2), (4, 6, 7, 5), (1, 5, 7, 3), (2, 6, 4, 0), (3, 7, 6, 2), (0, 4, 5, 1)])
_uv = me_plane.uv_layers.new(name='UVMap')
_uv.uv.foreach_set('vector', [0.174, 0.174, 0.826, 0.174, 0.826, 0.826, 0.174, 0.826, 0.174, 0.174, 0.174, 0.826, 0.826, 0.826, 0.826, 0.174, 1.0, 0.2018, 1.0, -4.47e-08, 0.0, 4.47e-08, 0.0, 0.2018, 1.0, 0.2018, 1.0, 4.47e-08, 0.0, 4.47e-08, 0.0, 0.2018, 1.0, 0.2018, 1.0, 4.47e-08, 0.0, 4.47e-08, 0.0, 0.2018, 1.0, 0.2018, 1.0, -4.47e-08, 0.0, 4.47e-08, 0.0, 0.2018])
me_plane.materials.append(mat_material_003)
me_plane.update()
me_plane_001 = bpy.data.meshes.new('Plane.001')
me_plane_001.from_pydata([(-1.0, -1.0, 0.7385), (1.0, -1.0, 0.7385), (-1.0, 1.0, 0.7385), (1.0, 1.0, 0.7385), (-1.0, -1.0, -2.789), (1.0, -1.0, -2.789), (-1.0, 1.0, -2.789), (1.0, 1.0, -2.789)], [], [(0, 1, 3, 2), (4, 6, 7, 5), (1, 5, 7, 3), (2, 6, 4, 0), (3, 7, 6, 2), (0, 4, 5, 1)])
_uv = me_plane_001.uv_layers.new(name='UVMap')
_uv.uv.foreach_set('vector', [0.6626, 0.7766, 0.9878, 0.7766, 0.9878, 0.5, 0.6626, 0.5, 0.6626, 0.7766, 0.6626, 0.5, 0.3374, 0.5, 0.3374, 0.7766, 0.8392, 0.9757, 0.8392, 0.03256, 0.2104, 0.03256, 0.2104, 0.9757, 0.848, 0.9879, 0.848, 0.007945, 0.1947, 0.007945, 0.1947, 0.9879, 0.822, 0.9572, 0.822, 0.03861, 0.2096, 0.03861, 0.2096, 0.9572, 0.8387, 1.005, 0.8387, -0.0008128, 0.1681, -0.0008128, 0.1681, 1.005])
me_plane_001.materials.append(mat_material_008)
me_plane_001.update()
me_plane_004 = bpy.data.meshes.new('Plane.004')
me_plane_004.from_pydata([(-1.0, -1.0, 0.7385), (1.0, -1.0, 0.7385), (-1.0, 1.0, 0.7385), (1.0, 1.0, 0.7385), (-1.0, -1.0, -2.789), (1.0, -1.0, -2.789), (-1.0, 1.0, -2.789), (1.0, 1.0, -2.789), (-1.478, -1.478, 1.194), (1.478, -1.478, 1.194), (-1.478, 1.478, 1.194), (1.478, 1.478, 1.194), (-1.478, -1.478, 0.5976), (1.478, -1.478, 0.5976), (-1.478, 1.478, 0.5976), (1.478, 1.478, 0.5976), (-1.0, 1.0, -9.574), (-1.0, -1.0, -9.574), (1.0, -1.0, -9.574), (1.0, 1.0, -9.574)], [], [(0, 1, 3, 2), (7, 19, 16, 6), (1, 5, 7, 3), (2, 6, 4, 0), (3, 7, 6, 2), (0, 4, 5, 1), (8, 9, 11, 10), (12, 14, 15, 13), (9, 13, 15, 11), (10, 14, 12, 8), (11, 15, 14, 10), (8, 12, 13, 9), (17, 16, 19, 18), (4, 17, 18, 5), (5, 18, 19, 7), (6, 16, 17, 4)])
me_plane_004.polygons.foreach_set('material_index', [0, 0, 0, 0, 0, 0, 1, 1, 1, 1, 1, 1, 0, 0, 0, 0])
_uv = me_plane_004.uv_layers.new(name='UVMap')
_uv.uv.foreach_set('vector', [0.6626, 0.7766, 0.9878, 0.7766, 0.9878, 0.5, 0.6626, 0.5, 0.822, 0.03861, 0.822, 0.03861, 0.2096, 0.03861, 0.2096, 0.03861, 0.8392, 0.9757, 0.8392, 0.03256, 0.2104, 0.03256, 0.2104, 0.9757, 0.848, 0.9879, 0.848, 0.007945, 0.1947, 0.007945, 0.1947, 0.9879, 0.822, 0.9572, 0.822, 0.03861, 0.2096, 0.03861, 0.2096, 0.9572, 0.8387, 1.005, 0.8387, -0.0008128, 0.1681, -0.0008128, 0.1681, 1.005, 0.174, 0.174, 0.826, 0.174, 0.826, 0.826, 0.174, 0.826, 0.174, 0.174, 0.174, 0.826, 0.826, 0.826, 0.826, 0.174, 1.0, 0.2018, 1.0, -4.47e-08, 0.0, 4.47e-08, 0.0, 0.2018, 1.0, 0.2018, 1.0, 4.47e-08, 0.0, 4.47e-08, 0.0, 0.2018, 1.0, 0.2018, 1.0, 4.47e-08, 0.0, 4.47e-08, 0.0, 0.2018, 1.0, 0.2018, 1.0, -4.47e-08, 0.0, 4.47e-08, 0.0, 0.2018, 0.6626, 0.7766, 0.6626, 0.5, 0.3374, 0.5, 0.3374, 0.7766, 0.8387, -0.0008128, 0.8387, -0.0008128, 0.1681, -0.0008128, 0.1681, -0.0008128, 0.8392, 0.03256, 0.8392, 0.03256, 0.2104, 0.03256, 0.2104, 0.03256, 0.848, 0.007945, 0.848, 0.007945, 0.1947, 0.007945, 0.1947, 0.007945])
me_plane_004.materials.append(mat_material_009)
me_plane_004.materials.append(mat_material_010)
me_plane_004.update()

# ---- objects
ob_circle = bpy.data.objects.new('Circle', me_circle)
ob_circle_001 = bpy.data.objects.new('Circle.001', me_circle_001)
ob_circle_002 = bpy.data.objects.new('Circle.002', me_circle_002)
ob_circle_003 = bpy.data.objects.new('Circle.003', me_circle_003)
ob_circle_005 = bpy.data.objects.new('Circle.005', me_circle_005)
ob_plane = bpy.data.objects.new('Plane', me_plane)
ob_plane_001 = bpy.data.objects.new('Plane.001', me_plane_001)
ob_plane_002 = bpy.data.objects.new('Plane.002', me_plane_004)

# ---- transforms, parenting, visibility, modifiers, constraints
ob_circle.location = (0.2595, 0.0, 0.5433)
ob_circle.rotation_euler = (0.0, -0.0, 0.1573)
ob_circle.scale = (1.0, 1.0, 0.9331)
ob_circle_001.location = (-0.7615, 1.319, 0.5431)
ob_circle_001.rotation_euler = (-0.0, -1.643, 0.6669)
ob_circle_001.scale = (0.213, 0.213, 0.6402)
ob_circle_002.location = (1.376, -0.4066, 0.1511)
ob_circle_002.rotation_euler = (1.568, -3.047, -2.407)
ob_circle_002.scale = (0.2122, 0.1046, 0.6402)
ob_circle_003.location = (-0.7998, 0.0, 0.5872)
ob_circle_003.rotation_euler = (0.0, -0.6201, -0.3822)
ob_circle_003.scale = (0.7724, 1.0, 0.6949)
ob_circle_005.location = (1.132, 0.0, 0.2267)
ob_circle_005.rotation_euler = (1.515, -1.988, 0.1193)
ob_circle_005.scale = (0.107, 0.106, 0.1386)
ob_plane.location = (0.0, 0.1524, 0.0)
ob_plane.scale = (2.111, 2.172, 2.589)
ob_plane_001.location = (0.0, 0.1524, -2.091)
ob_plane_001.scale = (1.428, 1.47, 1.751)
ob_plane_002.location = (0.0, 0.1524, 6.321)
ob_plane_002.rotation_euler = (-0.0, 3.142, 3.142)
ob_plane_002.scale = (1.441, 1.441, 1.441)

# ---- collection membership
col_collection.objects.link(ob_circle)
col_collection.objects.link(ob_circle_001)
col_collection.objects.link(ob_circle_002)
col_collection.objects.link(ob_circle_003)
col_collection.objects.link(ob_circle_005)
col_collection.objects.link(ob_plane)
col_collection.objects.link(ob_plane_001)
col_collection.objects.link(ob_plane_002)

# ---- scene / render settings (as saved in the file)
scene.frame_start = 1; scene.frame_end = 250; scene.frame_set(1)
scene.render.engine = 'BLENDER_EEVEE_NEXT'
scene.cycles.sampling_pattern = 'TABULATED_SOBOL'
scene.cycles.use_light_tree = False
scene.view_settings.view_transform = 'Filmic'
bpy.context.view_layer.update()

# ---- added for rendering (the .blend has no active camera and no usable light): camera, sun
cam_auto = bpy.data.cameras.new('AutoCamera')
cam_auto.lens = 50.0
cam_auto.sensor_width = 36.0
cam_auto.clip_end = 1000.0
ob_auto_camera = bpy.data.objects.new('AutoCamera', cam_auto)
scene.collection.objects.link(ob_auto_camera)
ob_auto_camera.location = (25.8571, -30.7207, 27.1522)
ob_auto_camera.rotation_euler = (1.09748, -7.21219e-08, 0.694738)
scene.camera = ob_auto_camera
light_auto_sun = bpy.data.lights.new('AutoSun', 'SUN')
light_auto_sun.energy = 3.0
light_auto_sun.angle = 0.0523599
ob_auto_sun = bpy.data.objects.new('AutoSun', light_auto_sun)
scene.collection.objects.link(ob_auto_sun)
ob_auto_sun.rotation_euler = (0.872665, 0.174533, 0.523599)
bpy.context.view_layer.update()
